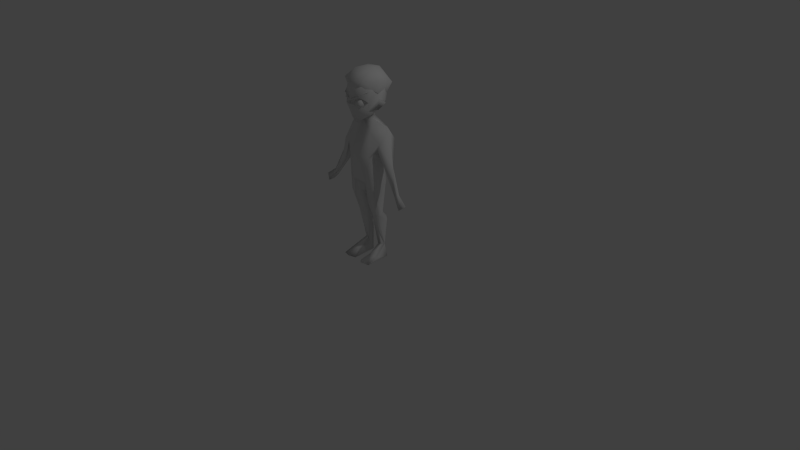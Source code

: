 # Source: Zombie_Decimated.blend  (saved by Blender 2.78.0; exported with 4.5.12 LTS)
import bpy
from mathutils import Matrix  # noqa: F401  (used for matrix-valued properties, if any)

bpy.ops.wm.read_factory_settings(use_empty=True)
scene = bpy.context.scene
scene.name = 'Scene'

# ---- collections
col_collection_1 = bpy.data.collections.new('Collection 1'); scene.collection.children.link(col_collection_1)
col_collection_3 = bpy.data.collections.new('Collection 3'); scene.collection.children.link(col_collection_3)
col_collection_10 = bpy.data.collections.new('Collection 10'); scene.collection.children.link(col_collection_10)

# ---- materials (node trees are filled in below, after node groups)
mat_zombie = bpy.data.materials.new('Zombie')
mat_zombie.alpha_threshold = 0.0
mat_zombie.use_transparent_shadow = False
mat_zombie.roughness = 0.5
mat_zombie.line_color = (0.0, 0.0, 0.0, 1.0)

# ---- material node trees

# ---- world
world_world = bpy.data.worlds.new('World'); scene.world = world_world
world_world.color = (0.05088, 0.05088, 0.05088)
world_world.use_sun_shadow = False
world_world.sun_shadow_jitter_overblur = 0.0
world_world.cycles.sampling_method = 'NONE'
world_world.cycles.sample_map_resolution = 256

# ---- cameras
cam_camera = bpy.data.cameras.new('Camera')
cam_camera.clip_end = 100.0
cam_camera.lens = 35.0
cam_camera.sensor_width = 32.0
cam_camera.sensor_height = 18.0
cam_camera.ortho_scale = 7.314
cam_camera.dof.focus_distance = 0.0
cam_camera.dof.aperture_fstop = 128.0

# ---- lights
light_lamp = bpy.data.lights.new('Lamp', 'POINT')
light_lamp.transmission_factor = 0.0
light_lamp.cutoff_distance = 30.0
light_lamp.energy = 100.0
light_lamp.shadow_buffer_clip_start = 1.001
light_lamp.shadow_soft_size = 0.1
light_lamp.shadow_maximum_resolution = 0.006
light_lamp.use_absolute_resolution = True
light_lamp.cycles.use_multiple_importance_sampling = False

# ---- meshes
me_cube_002 = bpy.data.meshes.new('Cube.002')
me_cube_002.from_pydata([(0.09867, -0.2693, 2.137), (0.09184, -0.2442, 2.163), (0.08251, -0.2099, 2.172), (0.07318, -0.1755, 2.163), (0.1012, -0.2785, 2.101), (0.1284, -0.2612, 2.119), (0.1433, -0.2302, 2.132), (0.142, -0.1937, 2.137), (0.1247, -0.1615, 2.132), (0.1284, -0.2612, 2.083), (0.1433, -0.2302, 2.07), (0.142, -0.1937, 2.066), (0.1247, -0.1615, 2.07), (0.09867, -0.2693, 2.066), (0.09184, -0.2442, 2.04), (0.08251, -0.2099, 2.03), (0.07318, -0.1755, 2.04), (0.06894, -0.2774, 2.083), (0.04035, -0.2582, 2.07), (0.02305, -0.226, 2.066), (0.02169, -0.1895, 2.07), (0.06894, -0.2774, 2.119), (0.04035, -0.2582, 2.132), (0.02305, -0.226, 2.137), (0.02169, -0.1895, 2.132), (0.05692, -0.2921, 2.16), (0.09115, -0.2804, 2.178), (0.1258, -0.2559, 2.194), (0.1681, -0.2085, 2.231), (0.1042, -0.263, 2.22), (0.05324, -0.2885, 2.193), (0.01231, -0.2976, 2.173), (0.06655, -0.2475, 2.168), (0.1008, -0.2358, 2.186), (0.1355, -0.2113, 2.202), (0.1777, -0.1639, 2.239), (0.1138, -0.2184, 2.228), (0.06287, -0.2439, 2.201), (0.02194, -0.2531, 2.181), (0.0225, -0.3012, 2.136), (0.03213, -0.2567, 2.144), (-0.09867, -0.2438, 2.137), (-0.09184, -0.2187, 2.163), (-0.08251, -0.1844, 2.172), (-0.07318, -0.1501, 2.163), (-0.1012, -0.253, 2.101), (-0.1284, -0.2358, 2.119), (-0.1433, -0.2047, 2.132), (-0.142, -0.1682, 2.137), (-0.1247, -0.1361, 2.132), (-0.1284, -0.2358, 2.083), (-0.1433, -0.2047, 2.07), (-0.142, -0.1682, 2.066), (-0.1247, -0.1361, 2.07), (-0.09867, -0.2438, 2.066), (-0.09184, -0.2187, 2.04), (-0.08251, -0.1844, 2.03), (-0.07318, -0.1501, 2.04), (-0.06894, -0.2519, 2.083), (-0.04035, -0.2327, 2.07), (-0.02305, -0.2005, 2.066), (-0.02169, -0.1641, 2.07), (-0.06894, -0.2519, 2.119), (-0.04035, -0.2327, 2.132), (-0.02305, -0.2005, 2.137), (-0.02169, -0.1641, 2.132), (-0.05415, -0.296, 2.16), (-0.08911, -0.2866, 2.178), (-0.1254, -0.2646, 2.194), (-0.1708, -0.2203, 2.231), (-0.1033, -0.2701, 2.22), (-0.05073, -0.2921, 2.193), (-0.009256, -0.2984, 2.173), (-0.06684, -0.2522, 2.168), (-0.1018, -0.2428, 2.186), (-0.1381, -0.2208, 2.202), (-0.1835, -0.1765, 2.239), (-0.116, -0.2263, 2.228), (-0.06342, -0.2483, 2.201), (-0.02195, -0.2546, 2.181), (-0.01918, -0.3027, 2.136), (-0.03187, -0.2589, 2.144), (0.08738, -0.2808, 2.173), (0.1216, -0.2592, 2.172), (0.1517, -0.2261, 2.166), (0.1475, -0.195, 2.067), (0.119, -0.2177, 2.052), (0.07595, -0.243, 2.046), (0.0, -0.2814, 2.075), (0.1269, -0.206, 1.991), (0.0675, -0.2489, 1.973), (0.1659, -0.1779, 2.111), (0.1023, -0.1868, 2.13), (0.07377, -0.1993, 2.071), (0.05306, -0.2133, 2.128), (0.07879, -0.2011, 2.131), (0.1206, -0.1739, 2.127), (0.1202, -0.1733, 2.082), (0.09987, -0.1855, 2.074), (0.04955, -0.2116, 2.075), (0.1268, -0.1675, 2.107), (0.04016, -0.2156, 2.1), (0.1978, -0.05122, 2.072), (0.1866, -0.1511, 2.202), (0.1406, -0.2164, 2.23), (0.09178, -0.2562, 2.233), (0.1776, -0.1161, 2.016), (0.202, -0.02351, 2.073), (0.1778, -0.098, 1.998), (0.1229, -0.1531, 1.918), (0.07568, -0.1987, 1.88), (0.1509, 0.1299, 2.079), (0.2042, -0.06763, 2.352), (0.1578, 0.1591, 2.317), (0.08381, -0.2293, 2.382), (0.2083, 0.0269, 2.331), (0.1907, 0.09895, 2.318), (0.0, 0.2269, 2.312), (0.1573, -0.1646, 2.373), (0.1008, 0.01448, 2.456), (0.09807, -0.03786, 2.458), (0.09546, 0.0476, 2.452), (0.07441, 0.08667, 2.449), (0.08204, -0.08046, 2.46), (0.0552, -0.1224, 2.458), (0.1366, 0.002245, 1.98), (0.1303, -0.04602, 1.945), (0.1134, -0.08389, 1.917), (0.06539, -0.1436, 1.883), (0.1063, 0.06605, 1.997), (0.08934, -0.008076, 1.939), (0.08712, -0.03947, 1.922), (0.07513, -0.06727, 1.905), (0.04421, -0.1029, 1.883), (0.06827, 0.03524, 1.95), (0.1949, -0.1006, 1.724), (0.1898, -0.142, 1.123), (0.1637, -0.05873, 0.6195), (0.1808, -0.05353, 0.5574), (0.08978, 0.1506, 0.5562), (0.1706, -0.01537, 0.3807), (0.1038, 0.1218, 0.3804), (0.02499, 0.04696, 0.9623), (0.1725, 0.02977, 0.6193), (0.04148, 0.04664, 0.6191), (0.03698, 0.07407, 0.5557), (0.2087, 0.0549, 0.557), (0.05964, 0.07706, 0.3802), (0.1844, 0.05891, 0.3807), (0.01065, 0.05999, 1.016), (0.08726, -0.0738, 0.6193), (0.08951, 0.08539, 0.6193), (0.0937, -0.1717, 1.072), (0.08916, -0.08556, 0.5564), (0.09975, -0.03893, 0.3804), (0.03758, 0.02526, 0.8845), (0.1032, -0.171, 0.9292), (0.2252, 0.002567, 0.9659), (0.2087, -0.133, 0.9543), (0.1179, 0.09575, 0.9322), (0.1956, 0.006888, 0.02863), (0.1881, 0.0677, 0.02863), (0.06961, 0.07946, 0.02863), (0.1114, -0.009561, 0.02863), (0.06961, -0.2674, 0.03946), (0.2106, -0.2877, 0.06094), (0.1114, -0.3079, 0.08242), (0.06961, -0.2674, 0.02105), (0.2106, -0.2877, 0.02105), (0.1114, -0.3079, 0.02105), (0.2106, -0.1327, 0.02484), (0.06961, -0.1327, 0.06166), (0.06961, -0.1327, 0.02484), (0.1114, -0.1327, 0.02484), (0.2106, -0.1327, 0.08314), (0.1114, -0.1327, 0.1046), (0.02027, 0.02513, 0.8276), (0.1025, -0.1615, 0.8275), (0.2115, 0.008289, 0.8276), (0.1998, -0.1165, 0.8275), (0.1039, 0.08619, 0.8277), (0.07107, 0.07447, 0.1876), (0.09897, -0.01001, 0.1877), (0.1659, 0.06063, 0.1877), (0.155, 0.006347, 0.1877), (0.1122, 0.107, 0.1877), (0.09914, -0.2335, 1.468), (0.09968, 0.1476, 1.466), (0.1863, -0.1814, 1.468), (0.1952, 0.1486, 1.723), (0.1193, -0.1272, 1.736), (0.1201, 0.1523, 1.733), (0.2119, 0.02469, 1.465), (0.1105, -0.01737, 1.845), (0.08394, -0.06044, 1.87), (0.0961, 0.01545, 1.874), (0.09874, -0.02571, 1.877), (0.1966, 0.0119, 1.318), (0.1732, -0.1715, 1.313), (0.07592, -0.2143, 1.283), (0.08327, 0.1529, 1.286), (0.2156, 0.005248, 1.806), (0.04758, -0.2383, 1.469), (0.03966, 0.155, 1.466), (0.04086, -0.08202, 1.853), (0.03449, -0.2154, 1.285), (0.02979, 0.1599, 1.283), (0.02721, 0.1798, 1.081), (0.03892, -0.1764, 1.084), (0.04336, 0.03303, 0.6661), (0.09114, -0.08482, 0.6662), (0.1703, 0.01833, 0.6662), (0.1634, -0.07067, 0.6663), (0.09242, 0.07256, 0.6662), (0.02654, -0.07751, 0.8275), (0.03919, -0.01547, 0.5564), (0.06525, 0.008912, 0.3803), (0.01538, -0.08705, 1.014), (0.04332, -0.008869, 0.6193), (0.0302, -0.08615, 0.9635), (0.04235, -0.08628, 0.885), (0.06961, 0.02375, 0.02863), (0.08052, 0.02115, 0.1876), (0.04701, -0.02113, 0.6662), (0.1089, 0.08471, 0.02863), (0.06363, 0.06262, 1.868), (0.0545, 0.1527, 1.726), (-0.08738, -0.2808, 2.138), (-0.1216, -0.2592, 2.137), (-0.1517, -0.2261, 2.131), (-0.1475, -0.2159, 2.082), (-0.119, -0.2386, 2.068), (-0.07595, -0.2639, 2.061), (-0.1269, -0.206, 1.991), (-0.0675, -0.2489, 1.973), (-0.1659, -0.1779, 2.111), (0.0, -0.2733, 2.096), (-0.1023, -0.1868, 2.13), (-0.07377, -0.1993, 2.071), (-0.05306, -0.2133, 2.128), (-0.07879, -0.2011, 2.131), (-0.1206, -0.1739, 2.127), (-0.1202, -0.1733, 2.082), (-0.09987, -0.1855, 2.074), (-0.04955, -0.2116, 2.075), (-0.1268, -0.1675, 2.107), (-0.04016, -0.2156, 2.1), (-0.1978, -0.05122, 2.072), (-0.1866, -0.1511, 2.202), (-0.1406, -0.2164, 2.23), (-0.09178, -0.2562, 2.233), (0.0, -0.2652, 1.967), (-0.1776, -0.1161, 2.016), (0.0, -0.2771, 2.234), (-0.202, -0.02351, 2.073), (-0.1778, -0.098, 1.998), (-0.1229, -0.1531, 1.918), (-0.07568, -0.1987, 1.88), (-0.1509, 0.1299, 2.079), (0.0, 0.1951, 2.076), (-0.2042, -0.06763, 2.352), (-0.1578, 0.1591, 2.317), (-0.08381, -0.2293, 2.382), (-0.2083, 0.0269, 2.331), (-0.1907, 0.09895, 2.318), (-0.1573, -0.1646, 2.373), (-1.863e-09, -0.2499, 2.38), (-0.1008, 0.01448, 2.456), (-0.09807, -0.03786, 2.458), (-0.09546, 0.0476, 2.452), (-0.07441, 0.08667, 2.449), (-0.08204, -0.08046, 2.46), (-0.0552, -0.1224, 2.458), (0.0, -0.1436, 2.455), (0.0, 0.09272, 2.458), (-0.1366, 0.002245, 1.98), (-0.1303, -0.04602, 1.945), (-0.1134, -0.08389, 1.917), (-0.06539, -0.1436, 1.883), (-0.1063, 0.06605, 1.997), (0.0, 0.125, 2.006), (0.0, -0.3014, 2.133), (0.0, -0.2296, 1.848), (0.0, -0.08611, 2.47), (0.0, -0.03728, 2.475), (0.0, -0.0005398, 2.474), (0.0, 0.03096, 2.472), (0.0, -0.1747, 1.852), (-0.08934, -0.008076, 1.939), (-0.08712, -0.03947, 1.922), (-0.07513, -0.06727, 1.905), (-0.04421, -0.1029, 1.883), (-0.06827, 0.03524, 1.95), (0.0, 0.07029, 1.955), (0.0, -0.1239, 1.865), (-0.2168, -0.1233, 1.139), (-0.1854, -0.04608, 0.6196), (-0.2066, -0.0342, 0.5579), (-0.1915, -0.0009235, 0.3808), (-0.1283, -0.1662, 1.09), (-0.1146, -0.07259, 0.6193), (-0.1221, -0.07921, 0.5566), (-0.1221, 0.1324, 0.5564), (-0.1247, -0.03438, 0.3805), (-0.1283, 0.1125, 0.3805), (-0.2255, 0.004428, 1.145), (-0.02499, 0.04696, 0.9623), (-0.1815, 0.02288, 0.6194), (-0.04148, 0.04664, 0.6191), (-0.03698, 0.07407, 0.5557), (-0.2218, 0.04428, 0.5571), (-0.05964, 0.07706, 0.3802), (-0.1937, 0.04944, 0.3807), (-0.01065, 0.05999, 1.016), (-0.1134, 0.07919, 0.6193), (-0.2418, -0.1151, 0.9618), (-0.0407, 0.02534, 0.8853), (-0.2404, -0.008338, 0.9703), (-0.1441, -0.1608, 0.9392), (-0.149, 0.08175, 0.9413), (-0.2216, 0.02334, 0.02863), (-0.1405, -0.009561, 0.02863), (-0.2191, 0.05257, 0.02863), (-0.06961, 0.07946, 0.02863), (-0.2515, -0.2674, 0.03946), (-0.06961, -0.2674, 0.03946), (-0.1405, -0.3079, 0.08242), (-0.2515, -0.2674, 0.02105), (-0.06961, -0.2674, 0.02105), (-0.1405, -0.3079, 0.02105), (-0.2515, -0.1327, 0.06166), (-0.2515, -0.1327, 0.02484), (-0.06961, -0.1327, 0.06166), (-0.06961, -0.1327, 0.02484), (-0.1405, -0.1327, 0.02484), (-0.1405, -0.1327, 0.1046), (-0.02027, 0.02513, 0.8276), (-0.2319, -0.09622, 0.8275), (-0.2205, -0.0004831, 0.8275), (-0.135, -0.1491, 0.8275), (-0.136, 0.07581, 0.8277), (-0.07107, 0.07447, 0.1876), (-0.172, 0.02025, 0.1878), (-0.1706, 0.04973, 0.1878), (-0.1185, -0.008783, 0.1877), (-0.1317, 0.1051, 0.1877), (-0.2167, -0.1524, 1.468), (-0.2181, -0.08694, 1.722), (-0.2176, 0.1419, 1.722), (-0.1275, -0.2219, 1.468), (-0.1274, 0.1372, 1.467), (-0.1465, 0.1538, 1.729), (-0.1455, -0.1208, 1.732), (-0.2266, 0.01183, 1.465), (-0.1289, -0.01474, 1.84), (-0.08394, -0.06044, 1.87), (-0.0961, 0.01545, 1.874), (-0.09874, -0.02571, 1.877), (-0.2096, -0.005632, 1.322), (-0.2033, -0.1459, 1.322), (-0.1095, -0.2057, 1.293), (-0.1148, 0.1368, 1.295), (-0.2262, 0.007638, 1.802), (-0.04758, -0.2383, 1.469), (-0.03966, 0.155, 1.466), (-0.04086, -0.08202, 1.853), (-0.03449, -0.2154, 1.285), (-0.02979, 0.1599, 1.283), (-0.2952, 0.1399, 1.621), (-0.2703, -0.104, 1.53), (-0.02721, 0.1798, 1.081), (-0.03892, -0.1764, 1.084), (-0.04336, 0.03303, 0.6661), (-0.1775, 0.01189, 0.6662), (-0.1162, -0.08521, 0.6662), (-0.1155, 0.06625, 0.6662), (-0.1854, -0.05576, 0.6664), (-0.02654, -0.07751, 0.8275), (-0.03919, -0.01547, 0.5564), (-0.06525, 0.008912, 0.3803), (-0.01538, -0.08705, 1.014), (-0.04332, -0.008869, 0.6193), (-0.0302, -0.08615, 0.9635), (-0.04548, -0.0862, 0.8858), (-0.06961, 0.02375, 0.02863), (-0.08052, 0.02115, 0.1876), (-0.04701, -0.02113, 0.6662), (-0.133, 0.08377, 0.02863), (0.0, 0.1556, 1.723), (0.0, -0.1541, 1.711), (0.0, 0.08276, 1.864), (-0.06363, 0.06262, 1.868), (-0.0545, 0.1527, 1.726), (0.0, -0.09537, 1.844), (-7.5e-09, -0.1763, 1.078), (-7.092e-09, 0.06491, 1.026), (-7.767e-11, -0.2391, 1.47), (-7.767e-11, 0.1527, 1.466), (-4.157e-09, 0.1595, 1.283), (-4.157e-09, -0.2157, 1.284), (-7.907e-09, 0.1804, 1.082), (-7.092e-09, -0.08354, 1.024), (0.05217, -0.1481, 1.719), (-0.05217, -0.1481, 1.719), (0.2169, 0.02487, 1.137), (0.1104, 0.1716, 1.074), (-0.1513, 0.1564, 1.093), (0.1543, 0.1445, 2.198), (0.1967, -0.007019, 2.132), (-0.1967, -0.007019, 2.132), (-9.313e-10, -0.2635, 2.307), (0.149, -0.1905, 2.301), (-0.149, -0.1905, 2.301), (-0.1954, -0.1094, 2.277), (0.1954, -0.1094, 2.277), (0.0878, -0.2427, 2.307), (-0.0878, -0.2427, 2.307), (-0.1543, 0.1445, 2.198), (0.2013, -0.0432, 2.139), (-0.2013, -0.0432, 2.139), (0.0, 0.211, 2.194), (0.1626, -0.09109, 1.96), (0.167, -0.153, 2.02), (-0.1626, -0.09109, 1.96), (-0.167, -0.153, 2.02), (0.2, -0.09284, 2.113), (-0.2, -0.09284, 2.113), (0.203, 0.03398, 2.085), (-0.203, 0.03398, 2.085), (0.1969, 0.06647, 2.202), (-0.1969, 0.06647, 2.202), (-0.2041, -0.03297, 2.222), (0.2041, -0.03297, 2.222), (0.2531, 0.02535, 2.072), (0.2206, 0.05307, 2.073), (-0.2531, 0.02535, 2.072), (-0.2206, 0.05307, 2.073), (0.1942, -0.03054, 1.998), (0.2272, -0.04867, 2.016), (-0.1942, -0.03054, 1.998), (-0.2272, -0.04867, 2.016), (0.2068, 0.04966, 2.1), (-0.2068, 0.04966, 2.1), (-0.248, 0.01348, 2.107), (0.248, 0.01348, 2.107), (0.3451, -0.07135, 1.299), (0.3603, -0.08979, 1.208), (0.3071, -0.08907, 1.374), (0.3756, -0.08153, 1.318), (0.3726, 0.01553, 1.319), (0.4121, 0.01506, 1.25), (0.4102, -0.1035, 1.249), (0.3546, 0.03962, 1.388), (0.3547, -0.09764, 1.39), (0.3395, -0.01028, 1.298), (0.4167, -0.03546, 1.343), (0.4818, -0.0578, 1.296), (0.3487, -0.01296, 1.208), (0.4169, -0.03268, 1.408), (0.306, -4.843e-07, 1.373), (0.4729, -0.0263, 1.142), (0.443, -0.09152, 1.115), (0.4391, -0.03742, 1.113), (0.5164, -0.06813, 1.174), (0.51, -0.07115, 1.015), (0.5288, -0.09972, 1.036), (0.2337, 0.0496, 1.517), (0.2689, 0.1399, 1.621), (0.244, -0.104, 1.53), (0.2804, 0.03142, 1.767), (0.256, 0.04187, 1.476), (0.3229, 0.1242, 1.528), (0.2617, -0.1116, 1.481), (0.3607, 0.006005, 1.614), (0.3486, -0.008007, 1.261), (0.3874, 0.01723, 1.288), (0.3555, -0.0741, 1.262), (0.4357, -0.04262, 1.319), (0.312, -0.1087, 1.537), (0.4702, -0.09523, 1.142), (0.2648, -0.09732, 1.621), (0.3892, -0.0852, 1.287), (0.5134, -0.1026, 1.015), (0.5294, -0.05766, 1.036), (0.5556, -0.07964, 1.058), (0.5405, -0.09903, 1.021), (0.5251, -0.1019, 0.9988), (0.5411, -0.05697, 1.021), (0.5217, -0.07046, 0.9988), (0.5673, -0.07895, 1.042), (0.5314, -0.05769, 0.9573), (0.5654, -0.1093, 0.9968), (0.5376, -0.1144, 0.9573), (0.5665, -0.03333, 0.9967), (0.6137, -0.07301, 1.035), (0.6245, -0.08379, 0.867), (0.6585, -0.1354, 0.9065), (0.6307, -0.1405, 0.867), (0.6596, -0.05944, 0.9064), (0.7068, -0.09912, 0.9447), (-0.3714, -0.07135, 1.299), (-0.3866, -0.08979, 1.208), (-0.3334, -0.08907, 1.374), (-0.4019, -0.08153, 1.318), (-0.3988, 0.01553, 1.319), (-0.4383, 0.01506, 1.25), (-0.4365, -0.1035, 1.249), (-0.3809, 0.03962, 1.388), (-0.381, -0.09764, 1.39), (-0.3658, -0.01028, 1.298), (-0.443, -0.03546, 1.343), (-0.5081, -0.0578, 1.296), (-0.375, -0.01296, 1.208), (-0.4432, -0.03268, 1.408), (-0.3323, -4.843e-07, 1.373), (-0.4992, -0.0263, 1.142), (-0.4693, -0.09152, 1.115), (-0.4654, -0.03742, 1.113), (-0.5427, -0.06813, 1.174), (-0.5363, -0.07115, 1.015), (-0.5551, -0.09972, 1.036), (-0.26, 0.0496, 1.517), (-0.3067, 0.03142, 1.767), (-0.2823, 0.04187, 1.476), (-0.3492, 0.1242, 1.528), (-0.288, -0.1116, 1.481), (-0.387, 0.006005, 1.614), (-0.3749, -0.008007, 1.261), (-0.4136, 0.01723, 1.288), (-0.3818, -0.0741, 1.262), (-0.462, -0.04262, 1.319), (-0.3383, -0.1087, 1.537), (-0.4965, -0.09523, 1.142), (-0.291, -0.09732, 1.621), (-0.4155, -0.0852, 1.287), (-0.5397, -0.1026, 1.015), (-0.5557, -0.05766, 1.036), (-0.5819, -0.07964, 1.058), (-0.5668, -0.09903, 1.021), (-0.5514, -0.1019, 0.9988), (-0.5674, -0.05697, 1.021), (-0.548, -0.07046, 0.9988), (-0.5936, -0.07895, 1.042), (-0.5577, -0.05769, 0.9573), (-0.5917, -0.1093, 0.9968), (-0.5639, -0.1144, 0.9573), (-0.5928, -0.03333, 0.9967), (-0.64, -0.07301, 1.035), (-0.6508, -0.08379, 0.867), (-0.6848, -0.1354, 0.9065), (-0.657, -0.1405, 0.867), (-0.6859, -0.05944, 0.9064), (-0.7331, -0.09912, 0.9447), (0.2433, -0.07515, 2.347), (0.188, 0.195, 2.305), (0.09986, -0.2677, 2.382), (0.2482, 0.03747, 2.322), (0.2272, 0.1233, 2.306), (3.754e-10, 0.2758, 2.299), (0.1875, -0.1906, 2.372), (0.1201, 0.02267, 2.47), (0.1168, -0.03968, 2.473), (0.1137, 0.06214, 2.466), (0.08866, 0.1087, 2.462), (0.09775, -0.09044, 2.475), (0.06577, -0.1404, 2.472), (-0.2433, -0.07515, 2.347), (-0.188, 0.195, 2.305), (-0.09986, -0.2677, 2.382), (-0.2482, 0.03747, 2.322), (-0.2272, 0.1233, 2.306), (-0.1875, -0.1906, 2.372), (-1.844e-09, -0.2924, 2.38), (-0.1201, 0.02267, 2.47), (-0.1168, -0.03968, 2.473), (-0.1137, 0.06214, 2.466), (-0.08866, 0.1087, 2.462), (-0.09775, -0.09044, 2.475), (-0.06577, -0.1404, 2.472), (3.754e-10, -0.1657, 2.47), (3.754e-10, 0.1159, 2.473), (3.754e-10, -0.09718, 2.488), (3.754e-10, -0.03899, 2.493), (3.754e-10, 0.004782, 2.493), (3.754e-10, 0.04232, 2.49), (0.1517, 0.1358, 2.174), (-4.192e-10, -0.2652, 2.282), (0.1464, -0.1934, 2.276), (-0.1464, -0.1934, 2.276), (-0.1921, -0.1137, 2.252), (0.1921, -0.1137, 2.252), (0.08629, -0.2448, 2.282), (-0.08629, -0.2448, 2.282), (-0.1517, 0.1358, 2.174), (4.961e-10, 0.2012, 2.17), (0.1935, 0.0591, 2.178), (-0.1935, 0.0591, 2.178), (-0.2006, -0.03863, 2.198), (0.2006, -0.03863, 2.198)], [], [(3, 2, 7, 8), (1, 0, 5, 6), (2, 1, 6, 7), (5, 4, 13, 9), (7, 6, 10, 11), (13, 4, 21, 17), (8, 7, 11, 12), (6, 5, 9, 10), (11, 10, 14, 15), (12, 11, 15, 16), (10, 9, 13, 14), (15, 14, 18, 19), (4, 5, 0, 21), (16, 15, 19, 20), (14, 13, 17, 18), (19, 18, 22, 23), (20, 19, 23, 24), (18, 17, 21, 22), (24, 23, 2, 3), (22, 21, 0, 1), (23, 22, 1, 2), (39, 25, 30, 31), (25, 26, 29, 30), (26, 27, 28, 29), (29, 36, 37, 30), (30, 37, 38, 31), (27, 34, 35, 28), (25, 32, 33, 26), (26, 33, 34, 27), (39, 40, 32, 25), (28, 35, 36, 29), (39, 31, 38, 40), (44, 49, 48, 43), (42, 47, 46, 41), (43, 48, 47, 42), (46, 50, 54, 45), (48, 52, 51, 47), (54, 58, 62, 45), (49, 53, 52, 48), (47, 51, 50, 46), (52, 56, 55, 51), (53, 57, 56, 52), (51, 55, 54, 50), (56, 60, 59, 55), (45, 62, 41, 46), (57, 61, 60, 56), (55, 59, 58, 54), (60, 64, 63, 59), (61, 65, 64, 60), (59, 63, 62, 58), (65, 44, 43, 64), (63, 42, 41, 62), (64, 43, 42, 63), (80, 72, 71, 66), (66, 71, 70, 67), (67, 70, 69, 68), (70, 71, 78, 77), (71, 72, 79, 78), (68, 69, 76, 75), (66, 67, 74, 73), (67, 68, 75, 74), (80, 66, 73, 81), (69, 70, 77, 76), (80, 81, 79, 72), (281, 82, 105, 253), (82, 83, 104, 105), (83, 84, 103, 104), (91, 85, 422, 425), (85, 86, 89, 422), (86, 87, 90, 89), (84, 91, 425, 103), (88, 87, 93, 99), (85, 91, 100, 97), (82, 281, 94, 95), (91, 84, 96, 100), (281, 236, 101, 94), (86, 85, 97, 98), (83, 82, 95, 92), (87, 86, 98, 93), (84, 83, 92, 96), (236, 88, 99, 101), (282, 110, 90, 251), (110, 109, 89, 90), (109, 421, 422, 89), (419, 409, 442, 443), (414, 432, 115, 112), (429, 116, 115, 432), (429, 407, 113, 116), (407, 420, 117, 113), (414, 411, 104, 103), (411, 415, 105, 104), (415, 410, 253, 105), (113, 117, 274, 122), (115, 116, 121, 119), (266, 114, 124, 273), (116, 113, 122, 121), (118, 112, 120, 123), (112, 115, 119, 120), (114, 118, 123, 124), (274, 286, 121, 122), (286, 285, 119, 121), (285, 284, 120, 119), (284, 283, 123, 120), (283, 273, 124, 123), (109, 110, 128, 127), (111, 427, 125, 129), (427, 421, 126, 125), (110, 282, 287, 128), (421, 109, 127, 126), (259, 111, 129, 280), (128, 287, 294, 133), (129, 125, 130, 134), (125, 126, 131, 130), (280, 129, 134, 293), (126, 127, 132, 131), (127, 128, 133, 132), (404, 197, 198, 136), (211, 212, 137, 143), (157, 158, 179, 178), (143, 137, 138, 146), (146, 138, 140, 148), (209, 213, 151, 144), (155, 159, 180, 176), (144, 151, 139, 145), (145, 139, 141, 147), (223, 209, 144, 218), (220, 155, 176, 214), (218, 144, 145, 215), (215, 145, 147, 216), (182, 184, 140, 154), (154, 140, 138, 153), (153, 138, 137, 150), (210, 212, 179, 177), (156, 158, 136, 152), (183, 185, 141, 148), (148, 141, 139, 146), (146, 139, 151, 143), (211, 213, 180, 178), (157, 159, 405, 404), (199, 152, 136, 198), (197, 404, 405, 200), (217, 149, 142, 219), (404, 136, 158, 157), (142, 405, 159, 155), (219, 142, 155, 220), (177, 179, 158, 156), (178, 180, 159, 157), (185, 183, 161, 224), (173, 170, 168, 169), (222, 181, 162, 221), (171, 172, 167, 164), (181, 185, 224, 162), (170, 174, 165, 168), (183, 184, 160, 161), (165, 166, 169, 168), (166, 164, 167, 169), (172, 173, 169, 167), (174, 175, 166, 165), (175, 171, 164, 166), (163, 160, 170, 173), (160, 184, 174, 170), (184, 182, 175, 174), (148, 140, 184, 183), (147, 141, 185, 181), (216, 147, 181, 222), (197, 192, 188, 198), (201, 189, 191, 193), (198, 188, 186, 199), (135, 201, 193, 190), (402, 190, 194, 204), (193, 191, 195, 196), (190, 193, 196, 194), (192, 197, 200, 187), (187, 200, 206, 203), (191, 226, 225, 195), (199, 186, 202, 205), (188, 192, 466, 468), (189, 201, 469, 467), (201, 135, 480, 469), (135, 188, 468, 480), (405, 207, 206, 200), (152, 199, 205, 208), (405, 142, 149, 207), (178, 179, 212, 211), (176, 180, 213, 209), (214, 176, 209, 223), (150, 137, 212, 210), (143, 151, 213, 211), (210, 223, 218, 150), (156, 220, 214, 177), (150, 218, 215, 153), (153, 215, 216, 154), (152, 219, 220, 156), (222, 221, 172, 171), (221, 163, 173, 172), (182, 222, 171, 175), (154, 216, 222, 182), (152, 208, 217, 219), (177, 214, 223, 210), (161, 160, 163, 224), (224, 163, 221, 162), (401, 217, 208, 394), (395, 400, 207, 149), (399, 394, 208, 205), (398, 206, 207, 400), (389, 402, 204, 393), (149, 217, 401, 395), (203, 206, 398, 397), (226, 388, 390, 225), (205, 202, 396, 399), (294, 393, 204, 133), (133, 204, 194, 132), (132, 194, 196, 131), (131, 196, 195, 130), (130, 195, 225, 134), (134, 225, 390, 293), (281, 253, 250, 227), (227, 250, 249, 228), (228, 249, 248, 229), (235, 426, 424, 230), (230, 424, 233, 231), (231, 233, 234, 232), (229, 248, 426, 235), (88, 244, 238, 232), (230, 242, 245, 235), (227, 240, 239, 281), (235, 245, 241, 229), (281, 239, 246, 236), (231, 243, 242, 230), (228, 237, 240, 227), (232, 238, 243, 231), (229, 241, 237, 228), (236, 246, 244, 88), (282, 251, 234, 257), (257, 234, 233, 256), (256, 233, 424, 423), (255, 252, 440, 439), (413, 260, 263, 431), (430, 431, 263, 264), (430, 264, 261, 417), (417, 261, 117, 420), (413, 248, 249, 412), (412, 249, 250, 416), (416, 250, 253, 410), (261, 270, 274, 117), (263, 267, 269, 264), (266, 273, 272, 262), (264, 269, 270, 261), (265, 271, 268, 260), (260, 268, 267, 263), (262, 272, 271, 265), (274, 270, 269, 286), (286, 269, 267, 285), (285, 267, 268, 284), (284, 268, 271, 283), (283, 271, 272, 273), (256, 277, 278, 257), (258, 279, 275, 428), (428, 275, 276, 423), (257, 278, 287, 282), (423, 276, 277, 256), (259, 280, 279, 258), (278, 291, 294, 287), (279, 292, 288, 275), (275, 288, 289, 276), (280, 293, 292, 279), (276, 289, 290, 277), (277, 290, 291, 278), (305, 295, 359, 358), (375, 314, 307, 373), (373, 307, 296, 376), (319, 340, 338, 317), (317, 338, 337, 315), (314, 302, 310, 307), (307, 310, 297, 296), (302, 304, 312, 310), (310, 312, 298, 297), (358, 361, 406, 305), (295, 299, 360, 359), (376, 296, 300, 374), (372, 308, 314, 375), (315, 337, 339, 318), (316, 336, 340, 319), (296, 297, 301, 300), (308, 309, 302, 314), (297, 298, 303, 301), (309, 311, 304, 302), (386, 381, 308, 372), (383, 377, 336, 316), (381, 378, 309, 308), (378, 379, 311, 309), (380, 382, 306, 313), (406, 319, 317, 305), (305, 317, 315, 295), (295, 315, 318, 299), (306, 316, 319, 406), (382, 383, 316, 306), (385, 384, 323, 341), (332, 325, 328, 333), (341, 323, 387, 345), (331, 327, 324, 330), (345, 387, 322, 343), (343, 322, 320, 342), (326, 329, 328, 325), (324, 327, 329, 326), (333, 328, 329, 334), (334, 329, 327, 331), (335, 326, 325, 332), (330, 324, 326, 335), (320, 331, 330, 342), (321, 334, 331, 320), (342, 330, 335, 344), (304, 345, 343, 312), (312, 343, 342, 298), (298, 342, 344, 303), (311, 341, 345, 304), (379, 385, 341, 311), (358, 359, 346, 353), (362, 354, 351, 348), (359, 360, 349, 346), (347, 352, 354, 362), (403, 365, 355, 352), (354, 357, 356, 351), (352, 355, 357, 354), (353, 350, 361, 358), (350, 364, 367, 361), (351, 356, 391, 392), (360, 366, 363, 349), (346, 369, 521, 353), (348, 368, 522, 362), (362, 522, 533, 347), (347, 533, 369, 346), (406, 361, 367, 370), (299, 371, 366, 360), (406, 370, 313, 306), (340, 375, 373, 338), (338, 373, 376, 337), (337, 376, 374, 339), (336, 372, 375, 340), (377, 386, 372, 336), (374, 300, 381, 386), (318, 339, 377, 383), (300, 301, 378, 381), (301, 303, 379, 378), (299, 318, 383, 382), (385, 332, 333, 384), (384, 333, 334, 321), (344, 335, 332, 385), (303, 344, 385, 379), (299, 382, 380, 371), (339, 374, 386, 377), (322, 387, 321, 320), (387, 323, 384, 321), (401, 394, 371, 380), (395, 313, 370, 400), (399, 366, 371, 394), (398, 400, 370, 367), (389, 393, 365, 403), (313, 395, 401, 380), (364, 397, 398, 367), (392, 391, 390, 388), (366, 399, 396, 363), (294, 291, 365, 393), (291, 290, 355, 365), (290, 289, 357, 355), (289, 288, 356, 357), (288, 292, 391, 356), (292, 293, 390, 391), (364, 392, 388, 397), (396, 389, 403, 363), (353, 521, 368, 348), (349, 352, 347, 346), (350, 351, 392, 364), (353, 348, 351, 350), (363, 403, 352, 349), (203, 397, 388, 226), (396, 202, 402, 389), (192, 189, 467, 466), (187, 203, 226, 191), (186, 188, 135, 190), (192, 187, 191, 189), (202, 186, 190, 402), (88, 232, 234, 251), (88, 251, 90, 87), (262, 416, 410, 266), (265, 412, 416, 262), (260, 413, 412, 265), (258, 417, 420, 259), (428, 430, 417, 258), (408, 418, 444, 441), (248, 413, 431, 426), (114, 266, 410, 415), (118, 114, 415, 411), (112, 118, 411, 414), (111, 259, 420, 407), (427, 111, 407, 429), (108, 107, 434, 437), (103, 425, 432, 414), (108, 106, 422, 421), (252, 255, 423, 424), (106, 102, 425, 422), (247, 252, 424, 426), (107, 108, 421, 427), (255, 254, 428, 423), (408, 107, 427, 429), (254, 409, 430, 428), (409, 419, 431, 430), (102, 418, 432, 425), (419, 247, 426, 431), (418, 408, 429, 432), (437, 434, 433, 438), (439, 440, 435, 436), (436, 435, 443, 442), (434, 441, 444, 433), (254, 255, 439, 436), (102, 106, 438, 433), (418, 102, 433, 444), (107, 408, 441, 434), (252, 247, 435, 440), (247, 419, 443, 435), (106, 108, 437, 438), (409, 254, 436, 442), (480, 468, 472, 478), (469, 480, 478, 473), (453, 447, 445, 448), (458, 453, 448, 455), (481, 476, 446, 451), (477, 481, 451, 456), (478, 472, 447, 453), (473, 478, 453, 458), (467, 469, 473, 471), (468, 466, 470, 472), (452, 458, 455, 449), (447, 459, 454, 445), (475, 477, 456, 450), (476, 474, 457, 446), (471, 473, 458, 452), (472, 470, 459, 447), (461, 462, 464, 482), (451, 446, 461, 479), (456, 451, 479, 463), (450, 456, 463, 460), (446, 457, 462, 461), (479, 461, 482, 465), (463, 479, 465, 484), (460, 463, 484, 483), (448, 445, 476, 481), (455, 448, 481, 477), (449, 455, 477, 475), (445, 454, 474, 476), (454, 449, 475, 474), (462, 460, 483, 464), (457, 450, 460, 462), (470, 471, 452, 459), (474, 475, 450, 457), (459, 452, 449, 454), (466, 467, 471, 470), (465, 482, 486, 485), (482, 464, 488, 486), (464, 483, 487, 488), (484, 465, 485, 489), (483, 484, 489, 487), (487, 489, 494, 493), (492, 490, 495, 497), (485, 486, 492, 491), (486, 488, 490, 492), (488, 487, 493, 490), (489, 485, 491, 494), (499, 496, 497, 495, 498), (490, 493, 498, 495), (494, 491, 496, 499), (493, 494, 499, 498), (491, 492, 497, 496), (533, 531, 525, 369), (522, 526, 531, 533), (508, 503, 500, 502), (513, 510, 503, 508), (534, 506, 501, 529), (530, 511, 506, 534), (531, 508, 502, 525), (526, 513, 508, 531), (368, 524, 526, 522), (369, 525, 523, 521), (507, 504, 510, 513), (502, 500, 509, 514), (528, 505, 511, 530), (529, 501, 512, 527), (524, 507, 513, 526), (525, 502, 514, 523), (516, 535, 519, 517), (506, 532, 516, 501), (511, 518, 532, 506), (505, 515, 518, 511), (501, 516, 517, 512), (532, 520, 535, 516), (518, 537, 520, 532), (515, 536, 537, 518), (503, 534, 529, 500), (510, 530, 534, 503), (504, 528, 530, 510), (500, 529, 527, 509), (509, 527, 528, 504), (517, 519, 536, 515), (512, 517, 515, 505), (523, 514, 507, 524), (527, 512, 505, 528), (514, 509, 504, 507), (521, 523, 524, 368), (520, 538, 539, 535), (535, 539, 541, 519), (519, 541, 540, 536), (537, 542, 538, 520), (536, 540, 542, 537), (540, 546, 547, 542), (545, 550, 548, 543), (538, 544, 545, 539), (539, 545, 543, 541), (541, 543, 546, 540), (542, 547, 544, 538), (552, 551, 548, 550, 549), (543, 548, 551, 546), (547, 552, 549, 544), (546, 551, 552, 547), (544, 549, 550, 545), (590, 598, 556, 553), (595, 557, 556, 598), (595, 585, 554, 557), (585, 594, 558, 554), (554, 558, 580, 563), (556, 557, 562, 560), (572, 555, 565, 579), (557, 554, 563, 562), (559, 553, 561, 564), (553, 556, 560, 561), (555, 559, 564, 565), (580, 584, 562, 563), (584, 583, 560, 562), (583, 582, 561, 560), (582, 581, 564, 561), (581, 579, 565, 564), (589, 566, 569, 597), (596, 597, 569, 570), (596, 570, 567, 593), (593, 567, 558, 594), (567, 576, 580, 558), (569, 573, 575, 570), (572, 579, 578, 568), (570, 575, 576, 567), (571, 577, 574, 566), (566, 574, 573, 569), (568, 578, 577, 571), (580, 576, 575, 584), (584, 575, 573, 583), (583, 573, 574, 582), (582, 574, 577, 581), (581, 577, 578, 579), (568, 592, 586, 572), (571, 588, 592, 568), (566, 589, 588, 571), (555, 572, 586, 591), (559, 555, 591, 587), (553, 559, 587, 590)])
me_cube_002.polygons.foreach_set('use_smooth', [True] * 562)
_uv = me_cube_002.uv_layers.new(name='UVMap')
_uv.uv.foreach_set('vector', [0.4263, 0.6565, 0.4186, 0.6428, 0.4259, 0.6294, 0.4426, 0.6296, 0.4151, 0.6365, 0.4126, 0.633, 0.4142, 0.6298, 0.4186, 0.6293, 0.4186, 0.6428, 0.4151, 0.6365, 0.4186, 0.6293, 0.4259, 0.6294, 0.4142, 0.6298, 0.4105, 0.6302, 0.4084, 0.6274, 0.4119, 0.6269, 0.4259, 0.6294, 0.4186, 0.6293, 0.4139, 0.6232, 0.4173, 0.6161, 0.4084, 0.6274, 0.4105, 0.6302, 0.4091, 0.6336, 0.4067, 0.6307, 0.4426, 0.6296, 0.4259, 0.6294, 0.4173, 0.6161, 0.426, 0.6004, 0.4186, 0.6293, 0.4142, 0.6298, 0.4119, 0.6269, 0.4139, 0.6232, 0.4173, 0.6161, 0.4139, 0.6232, 0.4057, 0.6236, 0.4016, 0.6176, 0.426, 0.6004, 0.4173, 0.6161, 0.4016, 0.6176, 0.3896, 0.6004, 0.4139, 0.6232, 0.4119, 0.6269, 0.4084, 0.6274, 0.4057, 0.6236, 0.4016, 0.6176, 0.4057, 0.6236, 0.4023, 0.6312, 0.3951, 0.6313, 0.4105, 0.6302, 0.4142, 0.6298, 0.4126, 0.633, 0.4091, 0.6336, 0.3896, 0.6004, 0.4016, 0.6176, 0.3951, 0.6313, 0.3818, 0.6327, 0.4057, 0.6236, 0.4084, 0.6274, 0.4067, 0.6307, 0.4023, 0.6312, 0.3951, 0.6313, 0.4023, 0.6312, 0.4072, 0.6375, 0.4037, 0.6436, 0.3818, 0.6327, 0.3951, 0.6313, 0.4037, 0.6436, 0.3965, 0.6564, 0.4023, 0.6312, 0.4067, 0.6307, 0.4091, 0.6336, 0.4072, 0.6375, 0.3965, 0.6564, 0.4037, 0.6436, 0.4186, 0.6428, 0.4263, 0.6565, 0.4072, 0.6375, 0.4091, 0.6336, 0.4126, 0.633, 0.4151, 0.6365, 0.4037, 0.6436, 0.4072, 0.6375, 0.4151, 0.6365, 0.4186, 0.6428, 0.328, 0.6398, 0.3316, 0.6385, 0.3328, 0.6437, 0.328, 0.6411, 0.3316, 0.6385, 0.3393, 0.6382, 0.3461, 0.6472, 0.3328, 0.6437, 0.3393, 0.6382, 0.3503, 0.6389, 0.3669, 0.6469, 0.3461, 0.6472, 0.3461, 0.6472, 0.3556, 0.6561, 0.3351, 0.6561, 0.3328, 0.6437, 0.3328, 0.6437, 0.3351, 0.6561, 0.3202, 0.6487, 0.328, 0.6411, 0.3503, 0.6389, 0.3635, 0.6357, 0.3789, 0.6503, 0.3669, 0.6469, 0.3316, 0.6385, 0.3344, 0.6259, 0.3494, 0.6287, 0.3393, 0.6382, 0.3393, 0.6382, 0.3494, 0.6287, 0.3635, 0.6357, 0.3503, 0.6389, 0.328, 0.6398, 0.3182, 0.6332, 0.3344, 0.6259, 0.3316, 0.6385, 0.3669, 0.6469, 0.3789, 0.6503, 0.3556, 0.6561, 0.3461, 0.6472, 0.328, 0.6398, 0.328, 0.6411, 0.3202, 0.6487, 0.3182, 0.6332, 0.3661, 0.6255, 0.3347, 0.6255, 0.3432, 0.6111, 0.3584, 0.6119, 0.3549, 0.6056, 0.347, 0.6048, 0.3496, 0.6013, 0.3532, 0.6016, 0.3584, 0.6119, 0.3432, 0.6111, 0.347, 0.6048, 0.3549, 0.6056, 0.3496, 0.6013, 0.3484, 0.5978, 0.3507, 0.5949, 0.3519, 0.5984, 0.3432, 0.6111, 0.3363, 0.5969, 0.3441, 0.5976, 0.347, 0.6048, 0.3507, 0.5949, 0.3543, 0.5956, 0.3555, 0.599, 0.3519, 0.5984, 0.3347, 0.6255, 0.3182, 0.5963, 0.3363, 0.5969, 0.3432, 0.6111, 0.347, 0.6048, 0.3441, 0.5976, 0.3484, 0.5978, 0.3496, 0.6013, 0.3363, 0.5969, 0.3456, 0.5842, 0.3485, 0.5908, 0.3441, 0.5976, 0.3182, 0.5963, 0.3371, 0.5648, 0.3456, 0.5842, 0.3363, 0.5969, 0.3441, 0.5976, 0.3485, 0.5908, 0.3507, 0.5949, 0.3484, 0.5978, 0.3456, 0.5842, 0.3607, 0.5858, 0.3568, 0.592, 0.3485, 0.5908, 0.3519, 0.5984, 0.3555, 0.599, 0.3532, 0.6016, 0.3496, 0.6013, 0.3371, 0.5648, 0.3688, 0.5752, 0.3607, 0.5858, 0.3456, 0.5842, 0.3485, 0.5908, 0.3568, 0.592, 0.3543, 0.5956, 0.3507, 0.5949, 0.3607, 0.5858, 0.3668, 0.5995, 0.3598, 0.5994, 0.3568, 0.592, 0.3688, 0.5752, 0.3815, 0.6, 0.3668, 0.5995, 0.3607, 0.5858, 0.3568, 0.592, 0.3598, 0.5994, 0.3555, 0.599, 0.3543, 0.5956, 0.3815, 0.6, 0.3661, 0.6255, 0.3584, 0.6119, 0.3668, 0.5995, 0.3598, 0.5994, 0.3549, 0.6056, 0.3532, 0.6016, 0.3555, 0.599, 0.3668, 0.5995, 0.3584, 0.6119, 0.3549, 0.6056, 0.3598, 0.5994, 0.4624, 0.612, 0.4636, 0.6126, 0.4639, 0.6181, 0.4597, 0.6147, 0.4597, 0.6147, 0.4639, 0.6181, 0.461, 0.6316, 0.456, 0.6214, 0.456, 0.6214, 0.461, 0.6316, 0.4516, 0.65, 0.4518, 0.6317, 0.461, 0.6316, 0.4639, 0.6181, 0.4739, 0.6257, 0.4649, 0.644, 0.4639, 0.6181, 0.4636, 0.6126, 0.4739, 0.609, 0.4739, 0.6257, 0.4518, 0.6317, 0.4516, 0.65, 0.4493, 0.6623, 0.443, 0.642, 0.4597, 0.6147, 0.456, 0.6214, 0.443, 0.6263, 0.4471, 0.6116, 0.456, 0.6214, 0.4518, 0.6317, 0.443, 0.642, 0.443, 0.6263, 0.4624, 0.612, 0.4597, 0.6147, 0.4471, 0.6116, 0.4609, 0.6004, 0.4516, 0.65, 0.461, 0.6316, 0.4649, 0.644, 0.4493, 0.6623, 0.4624, 0.612, 0.4609, 0.6004, 0.4739, 0.609, 0.4636, 0.6126, 0.1094, 0.6471, 0.1303, 0.6575, 0.1348, 0.672, 0.1107, 0.6739, 0.1303, 0.6575, 0.1391, 0.6568, 0.1511, 0.6698, 0.1348, 0.672, 0.1391, 0.6568, 0.1488, 0.6536, 0.171, 0.6596, 0.1511, 0.6698, 0.1578, 0.6361, 0.1515, 0.6231, 0.1631, 0.61, 0.183, 0.6336, 0.1515, 0.6231, 0.1424, 0.6187, 0.1455, 0.6035, 0.1631, 0.61, 0.1424, 0.6187, 0.1301, 0.6176, 0.127, 0.5999, 0.1455, 0.6035, 0.1488, 0.6536, 0.1578, 0.6361, 0.183, 0.6336, 0.171, 0.6596, 0.109, 0.628, 0.1301, 0.6176, 0.1353, 0.6277, 0.1298, 0.6289, 0.1515, 0.6231, 0.1578, 0.6361, 0.1479, 0.6344, 0.1458, 0.6299, 0.1303, 0.6575, 0.1094, 0.6471, 0.1307, 0.6392, 0.1365, 0.6397, 0.1578, 0.6361, 0.1488, 0.6536, 0.1465, 0.6383, 0.1479, 0.6344, 0.1094, 0.6471, 0.1092, 0.6342, 0.128, 0.6341, 0.1307, 0.6392, 0.1424, 0.6187, 0.1515, 0.6231, 0.1458, 0.6299, 0.1412, 0.6281, 0.1391, 0.6568, 0.1303, 0.6575, 0.1365, 0.6397, 0.1421, 0.6393, 0.1301, 0.6176, 0.1424, 0.6187, 0.1412, 0.6281, 0.1353, 0.6277, 0.1488, 0.6536, 0.1391, 0.6568, 0.1421, 0.6393, 0.1465, 0.6383, 0.1092, 0.6342, 0.109, 0.628, 0.1298, 0.6289, 0.128, 0.6341, 0.1094, 0.5648, 0.1339, 0.5721, 0.127, 0.5999, 0.1095, 0.5987, 0.1339, 0.5721, 0.1543, 0.5808, 0.1455, 0.6035, 0.127, 0.5999, 0.1543, 0.5808, 0.1767, 0.5905, 0.1631, 0.61, 0.1455, 0.6035, 0.02261, 0.6401, 0.01271, 0.6386, 0.0001839, 0.6266, 0.01204, 0.6259, 0.547, 0.6327, 0.5573, 0.6061, 0.5831, 0.6254, 0.5684, 0.6406, 0.5828, 0.5951, 0.596, 0.6173, 0.5831, 0.6254, 0.5573, 0.6061, 0.5828, 0.5951, 0.6027, 0.5922, 0.6081, 0.6134, 0.596, 0.6173, 0.6027, 0.5922, 0.6348, 0.5903, 0.6348, 0.6113, 0.6081, 0.6134, 0.1852, 0.6788, 0.1599, 0.6887, 0.1511, 0.6698, 0.171, 0.6596, 0.1599, 0.6887, 0.1372, 0.6925, 0.1348, 0.672, 0.1511, 0.6698, 0.1372, 0.6925, 0.1114, 0.6945, 0.1107, 0.6739, 0.1348, 0.672, 0.6081, 0.6134, 0.6348, 0.6113, 0.6348, 0.6531, 0.6175, 0.6458, 0.5831, 0.6254, 0.596, 0.6173, 0.6087, 0.6498, 0.6028, 0.6546, 0.548, 0.7071, 0.5498, 0.6848, 0.5827, 0.6827, 0.5836, 0.6989, 0.596, 0.6173, 0.6081, 0.6134, 0.6175, 0.6458, 0.6087, 0.6498, 0.5563, 0.6625, 0.5684, 0.6406, 0.5943, 0.6629, 0.5883, 0.6718, 0.5684, 0.6406, 0.5831, 0.6254, 0.6028, 0.6546, 0.5943, 0.6629, 0.5498, 0.6848, 0.5563, 0.6625, 0.5883, 0.6718, 0.5827, 0.6827, 0.6348, 0.6531, 0.6247, 0.6692, 0.6087, 0.6498, 0.6175, 0.6458, 0.6247, 0.6692, 0.6187, 0.6756, 0.6028, 0.6546, 0.6087, 0.6498, 0.6187, 0.6756, 0.6109, 0.6825, 0.5943, 0.6629, 0.6028, 0.6546, 0.6109, 0.6825, 0.5993, 0.6908, 0.5883, 0.6718, 0.5943, 0.6629, 0.5993, 0.6908, 0.5836, 0.6989, 0.5827, 0.6827, 0.5883, 0.6718, 0.4802, 0.6031, 0.4831, 0.5845, 0.4942, 0.5932, 0.4932, 0.6143, 0.6003, 0.567, 0.5735, 0.5658, 0.5802, 0.5285, 0.5999, 0.5376, 0.5735, 0.5658, 0.5518, 0.5154, 0.57, 0.5128, 0.5802, 0.5285, 0.4831, 0.5845, 0.4924, 0.5648, 0.5016, 0.5749, 0.4942, 0.5932, 0.4802, 0.6236, 0.4802, 0.6031, 0.4932, 0.6143, 0.4938, 0.6262, 0.6348, 0.568, 0.6003, 0.567, 0.5999, 0.5376, 0.6348, 0.5433, 0.4942, 0.5932, 0.5016, 0.5749, 0.5099, 0.5849, 0.5054, 0.5975, 0.5999, 0.5376, 0.5802, 0.5285, 0.5885, 0.5088, 0.6057, 0.5155, 0.5802, 0.5285, 0.57, 0.5128, 0.5793, 0.5008, 0.5885, 0.5088, 0.6348, 0.5433, 0.5999, 0.5376, 0.6057, 0.5155, 0.6348, 0.5185, 0.4938, 0.6262, 0.4932, 0.6143, 0.5038, 0.6116, 0.5039, 0.6204, 0.4932, 0.6143, 0.4942, 0.5932, 0.5054, 0.5975, 0.5038, 0.6116, 0.3622, 0.3561, 0.3611, 0.3976, 0.3175, 0.4031, 0.3214, 0.3534, 0.3589, 0.2482, 0.3373, 0.2478, 0.3405, 0.236, 0.3622, 0.2379, 0.3585, 0.3176, 0.3284, 0.3139, 0.3326, 0.2875, 0.3594, 0.2864, 0.3622, 0.2379, 0.3405, 0.236, 0.3456, 0.2212, 0.3707, 0.2221, 0.3707, 0.2221, 0.3456, 0.2212, 0.3527, 0.1805, 0.3706, 0.1816, 0.6615, 0.2787, 0.6624, 0.2948, 0.6502, 0.2956, 0.6501, 0.281, 0.7165, 0.2683, 0.7342, 0.3002, 0.7041, 0.2957, 0.7001, 0.2701, 0.6501, 0.281, 0.6502, 0.2956, 0.6336, 0.2984, 0.6363, 0.2842, 0.6363, 0.2842, 0.6336, 0.2984, 0.604, 0.3011, 0.6028, 0.2877, 0.6607, 0.2657, 0.6615, 0.2787, 0.6501, 0.281, 0.6506, 0.2687, 0.7062, 0.241, 0.7165, 0.2683, 0.7001, 0.2701, 0.6946, 0.2469, 0.6506, 0.2687, 0.6501, 0.281, 0.6363, 0.2842, 0.6373, 0.2666, 0.6373, 0.2666, 0.6363, 0.2842, 0.6028, 0.2877, 0.6011, 0.2737, 0.3408, 0.1138, 0.3621, 0.1193, 0.3527, 0.1805, 0.3345, 0.1779, 0.3345, 0.1779, 0.3527, 0.1805, 0.3456, 0.2212, 0.3255, 0.2181, 0.3255, 0.2181, 0.3456, 0.2212, 0.3405, 0.236, 0.321, 0.2317, 0.319, 0.2437, 0.3373, 0.2478, 0.3326, 0.2875, 0.3112, 0.2835, 0.3058, 0.3041, 0.3284, 0.3139, 0.3214, 0.3534, 0.2947, 0.3389, 0.5634, 0.3187, 0.5636, 0.3039, 0.604, 0.3011, 0.6045, 0.3218, 0.6045, 0.3218, 0.604, 0.3011, 0.6336, 0.2984, 0.6403, 0.3246, 0.6403, 0.3246, 0.6336, 0.2984, 0.6502, 0.2956, 0.6546, 0.3178, 0.6648, 0.3174, 0.6624, 0.2948, 0.7041, 0.2957, 0.6999, 0.3274, 0.7273, 0.3386, 0.7342, 0.3002, 0.7784, 0.3108, 0.764, 0.3568, 0.289, 0.3966, 0.2947, 0.3389, 0.3214, 0.3534, 0.3175, 0.4031, 0.7965, 0.3848, 0.764, 0.3568, 0.7784, 0.3108, 0.8223, 0.3465, 0.7309, 0.2266, 0.7627, 0.2596, 0.7425, 0.2639, 0.7214, 0.2339, 0.3622, 0.3561, 0.3214, 0.3534, 0.3284, 0.3139, 0.3585, 0.3176, 0.7425, 0.2639, 0.7784, 0.3108, 0.7342, 0.3002, 0.7165, 0.2683, 0.7214, 0.2339, 0.7425, 0.2639, 0.7165, 0.2683, 0.7062, 0.241, 0.3112, 0.2835, 0.3326, 0.2875, 0.3284, 0.3139, 0.3058, 0.3041, 0.6999, 0.3274, 0.7041, 0.2957, 0.7342, 0.3002, 0.7273, 0.3386, 0.5636, 0.3039, 0.5634, 0.3187, 0.53, 0.3226, 0.5302, 0.3056, 0.4256, 0.5753, 0.4256, 0.6, 0.3869, 0.6, 0.3818, 0.5753, 0.5608, 0.2816, 0.5623, 0.2929, 0.529, 0.2975, 0.5278, 0.2861, 0.3374, 0.04636, 0.3282, 0.03829, 0.3529, 0.007311, 0.356, 0.01184, 0.5623, 0.2929, 0.5636, 0.3039, 0.5302, 0.3056, 0.529, 0.2975, 0.4032, 0.05221, 0.3871, 0.05675, 0.3859, 0.02031, 0.3934, 0.01454, 0.379, 0.1306, 0.3621, 0.1193, 0.4135, 0.08884, 0.4235, 0.1056, 0.3859, 0.02031, 0.37, 0.01584, 0.3706, 0.0001839, 0.3934, 0.01454, 0.37, 0.01584, 0.356, 0.01184, 0.3529, 0.007311, 0.3706, 0.0001839, 0.4256, 0.5648, 0.4256, 0.5753, 0.3818, 0.5753, 0.3919, 0.5648, 0.3871, 0.05675, 0.355, 0.05735, 0.37, 0.01584, 0.3859, 0.02031, 0.355, 0.05735, 0.3374, 0.04636, 0.356, 0.01184, 0.37, 0.01584, 0.4563, 0.5753, 0.4604, 0.5963, 0.4256, 0.6, 0.4256, 0.5753, 0.4135, 0.08884, 0.3621, 0.1193, 0.3871, 0.05675, 0.4032, 0.05221, 0.3621, 0.1193, 0.3408, 0.1138, 0.355, 0.05735, 0.3871, 0.05675, 0.3706, 0.1816, 0.3527, 0.1805, 0.3621, 0.1193, 0.379, 0.1306, 0.6028, 0.2877, 0.604, 0.3011, 0.5636, 0.3039, 0.5623, 0.2929, 0.6011, 0.2737, 0.6028, 0.2877, 0.5623, 0.2929, 0.5608, 0.2816, 0.3611, 0.3976, 0.3718, 0.4292, 0.3226, 0.4455, 0.3175, 0.4031, 0.8984, 0.4846, 0.8807, 0.447, 0.8967, 0.4366, 0.9259, 0.4787, 0.3175, 0.4031, 0.3226, 0.4455, 0.2949, 0.4447, 0.289, 0.3966, 0.3206, 0.5225, 0.329, 0.5528, 0.3026, 0.5594, 0.2998, 0.5215, 0.282, 0.5146, 0.2998, 0.5215, 0.2892, 0.5581, 0.2786, 0.5518, 0.9259, 0.4787, 0.8967, 0.4366, 0.9337, 0.4702, 0.9345, 0.4804, 0.2998, 0.5215, 0.3026, 0.5594, 0.2958, 0.5645, 0.2892, 0.5581, 0.8206, 0.4112, 0.7965, 0.3848, 0.8223, 0.3465, 0.8525, 0.3834, 0.8525, 0.3834, 0.8223, 0.3465, 0.8318, 0.3358, 0.8637, 0.3724, 0.8967, 0.4366, 0.9075, 0.4237, 0.9355, 0.4561, 0.9337, 0.4702, 0.289, 0.3966, 0.2949, 0.4447, 0.2814, 0.445, 0.2781, 0.397, 0.3226, 0.4455, 0.3718, 0.4292, 0.3796, 0.433, 0.3505, 0.4698, 0.8807, 0.447, 0.8984, 0.4846, 0.8783, 0.4848, 0.8504, 0.4501, 0.329, 0.5528, 0.3206, 0.5225, 0.3456, 0.5015, 0.3461, 0.5491, 0.3206, 0.5225, 0.3226, 0.4455, 0.3505, 0.4698, 0.3456, 0.5015, 0.7784, 0.3108, 0.7937, 0.2962, 0.8318, 0.3358, 0.8223, 0.3465, 0.2947, 0.3389, 0.289, 0.3966, 0.2781, 0.397, 0.2796, 0.3421, 0.7784, 0.3108, 0.7425, 0.2639, 0.7627, 0.2596, 0.7937, 0.2962, 0.3594, 0.2864, 0.3326, 0.2875, 0.3373, 0.2478, 0.3589, 0.2482, 0.7001, 0.2701, 0.7041, 0.2957, 0.6624, 0.2948, 0.6615, 0.2787, 0.6946, 0.2469, 0.7001, 0.2701, 0.6615, 0.2787, 0.6607, 0.2657, 0.321, 0.2317, 0.3405, 0.236, 0.3373, 0.2478, 0.319, 0.2437, 0.6546, 0.3178, 0.6502, 0.2956, 0.6624, 0.2948, 0.6648, 0.3174, 0.319, 0.2437, 0.3022, 0.2361, 0.3034, 0.2255, 0.321, 0.2317, 0.3058, 0.3041, 0.2878, 0.2867, 0.2898, 0.2731, 0.3112, 0.2835, 0.321, 0.2317, 0.3034, 0.2255, 0.3081, 0.2126, 0.3255, 0.2181, 0.3255, 0.2181, 0.3081, 0.2126, 0.3213, 0.174, 0.3345, 0.1779, 0.2947, 0.3389, 0.28, 0.3028, 0.2878, 0.2867, 0.3058, 0.3041, 0.3293, 0.1192, 0.2904, 0.07824, 0.3282, 0.03829, 0.3374, 0.04636, 0.4646, 0.5648, 0.4563, 0.5753, 0.4256, 0.5753, 0.4256, 0.5648, 0.3408, 0.1138, 0.3293, 0.1192, 0.3374, 0.04636, 0.355, 0.05735, 0.3345, 0.1779, 0.3213, 0.174, 0.3293, 0.1192, 0.3408, 0.1138, 0.2947, 0.3389, 0.2796, 0.3421, 0.2734, 0.313, 0.28, 0.3028, 0.3112, 0.2835, 0.2898, 0.2731, 0.3022, 0.2361, 0.319, 0.2437, 0.4756, 0.5944, 0.4604, 0.5963, 0.4563, 0.5753, 0.4798, 0.5746, 0.4798, 0.5746, 0.4563, 0.5753, 0.4646, 0.5648, 0.4785, 0.5648, 0.2688, 0.3136, 0.2734, 0.313, 0.2796, 0.3421, 0.269, 0.3409, 0.7681, 0.2581, 0.7992, 0.2911, 0.7937, 0.2962, 0.7627, 0.2596, 0.2691, 0.3969, 0.269, 0.3409, 0.2796, 0.3421, 0.2781, 0.397, 0.8375, 0.3302, 0.8318, 0.3358, 0.7937, 0.2962, 0.7992, 0.2911, 0.2686, 0.5118, 0.282, 0.5146, 0.2786, 0.5518, 0.2683, 0.5482, 0.7627, 0.2596, 0.7309, 0.2266, 0.735, 0.224, 0.7681, 0.2581, 0.8637, 0.3724, 0.8318, 0.3358, 0.8375, 0.3302, 0.8712, 0.3652, 0.9075, 0.4237, 0.917, 0.4134, 0.9449, 0.4424, 0.9355, 0.4561, 0.2781, 0.397, 0.2814, 0.445, 0.2691, 0.4449, 0.2691, 0.3969, 0.5099, 0.5849, 0.5175, 0.5884, 0.5148, 0.5986, 0.5054, 0.5975, 0.5054, 0.5975, 0.5148, 0.5986, 0.513, 0.6108, 0.5038, 0.6116, 0.5038, 0.6116, 0.513, 0.6108, 0.515, 0.6194, 0.5039, 0.6204, 0.5793, 0.5008, 0.5856, 0.4875, 0.5978, 0.4881, 0.5885, 0.5088, 0.5885, 0.5088, 0.5978, 0.4881, 0.6146, 0.4873, 0.6057, 0.5155, 0.6057, 0.5155, 0.6146, 0.4873, 0.6348, 0.4866, 0.6348, 0.5185, 0.1094, 0.6471, 0.1107, 0.6739, 0.08643, 0.6739, 0.09029, 0.653, 0.09029, 0.653, 0.08643, 0.6739, 0.07039, 0.6723, 0.08261, 0.6526, 0.08261, 0.6526, 0.07039, 0.6723, 0.04974, 0.6618, 0.07418, 0.6493, 0.06467, 0.6371, 0.03752, 0.6354, 0.05635, 0.6108, 0.07288, 0.625, 0.07288, 0.625, 0.05635, 0.6108, 0.07374, 0.6036, 0.08024, 0.6214, 0.08024, 0.6214, 0.07374, 0.6036, 0.09192, 0.5999, 0.09066, 0.62, 0.07418, 0.6493, 0.04974, 0.6618, 0.03752, 0.6354, 0.06467, 0.6371, 0.109, 0.628, 0.08979, 0.6311, 0.08531, 0.6306, 0.09066, 0.62, 0.07288, 0.625, 0.07716, 0.6328, 0.07579, 0.6361, 0.06467, 0.6371, 0.09029, 0.653, 0.08485, 0.6402, 0.08969, 0.6397, 0.1094, 0.6471, 0.06467, 0.6371, 0.07579, 0.6361, 0.07688, 0.639, 0.07418, 0.6493, 0.1094, 0.6471, 0.08969, 0.6397, 0.09166, 0.6353, 0.1092, 0.6342, 0.08024, 0.6214, 0.08074, 0.6312, 0.07716, 0.6328, 0.07288, 0.625, 0.08261, 0.6526, 0.08037, 0.6398, 0.08485, 0.6402, 0.09029, 0.653, 0.09066, 0.62, 0.08531, 0.6306, 0.08074, 0.6312, 0.08024, 0.6214, 0.07418, 0.6493, 0.07688, 0.639, 0.08037, 0.6398, 0.08261, 0.6526, 0.1092, 0.6342, 0.09166, 0.6353, 0.08979, 0.6311, 0.109, 0.628, 0.1094, 0.5648, 0.1095, 0.5987, 0.09192, 0.5999, 0.08479, 0.5721, 0.08479, 0.5721, 0.09192, 0.5999, 0.07374, 0.6036, 0.06448, 0.581, 0.06448, 0.581, 0.07374, 0.6036, 0.05635, 0.6108, 0.04195, 0.5914, 0.04146, 0.6034, 0.04608, 0.609, 0.0255, 0.6104, 0.02241, 0.6006, 0.7227, 0.6327, 0.7013, 0.6405, 0.6866, 0.6254, 0.7124, 0.606, 0.6869, 0.595, 0.7124, 0.606, 0.6866, 0.6254, 0.6737, 0.6173, 0.6869, 0.595, 0.6737, 0.6173, 0.6616, 0.6134, 0.667, 0.5921, 0.667, 0.5921, 0.6616, 0.6134, 0.6348, 0.6113, 0.6348, 0.5903, 0.03552, 0.6816, 0.04974, 0.6618, 0.07039, 0.6723, 0.06179, 0.6917, 0.06179, 0.6917, 0.07039, 0.6723, 0.08643, 0.6739, 0.08514, 0.6945, 0.08514, 0.6945, 0.08643, 0.6739, 0.1107, 0.6739, 0.1114, 0.6945, 0.6616, 0.6134, 0.6522, 0.6458, 0.6348, 0.6531, 0.6348, 0.6113, 0.6866, 0.6254, 0.6669, 0.6546, 0.661, 0.6498, 0.6737, 0.6173, 0.7218, 0.7071, 0.6862, 0.6989, 0.6871, 0.6827, 0.72, 0.6848, 0.6737, 0.6173, 0.661, 0.6498, 0.6522, 0.6458, 0.6616, 0.6134, 0.7134, 0.6624, 0.6814, 0.6718, 0.6754, 0.6629, 0.7013, 0.6405, 0.7013, 0.6405, 0.6754, 0.6629, 0.6669, 0.6546, 0.6866, 0.6254, 0.72, 0.6848, 0.6871, 0.6827, 0.6814, 0.6718, 0.7134, 0.6624, 0.6348, 0.6531, 0.6522, 0.6458, 0.661, 0.6498, 0.645, 0.6692, 0.645, 0.6692, 0.661, 0.6498, 0.6669, 0.6546, 0.651, 0.6756, 0.651, 0.6756, 0.6669, 0.6546, 0.6754, 0.6629, 0.6588, 0.6825, 0.6588, 0.6825, 0.6754, 0.6629, 0.6814, 0.6718, 0.6704, 0.6908, 0.6704, 0.6908, 0.6814, 0.6718, 0.6871, 0.6827, 0.6862, 0.6989, 0.2201, 0.6337, 0.2331, 0.6225, 0.2341, 0.6436, 0.223, 0.6523, 0.6694, 0.567, 0.6697, 0.5375, 0.6894, 0.5285, 0.6962, 0.5657, 0.6962, 0.5657, 0.6894, 0.5285, 0.6996, 0.5127, 0.7178, 0.5153, 0.223, 0.6523, 0.2341, 0.6436, 0.2415, 0.6619, 0.2323, 0.672, 0.2201, 0.6132, 0.2337, 0.6106, 0.2331, 0.6225, 0.2201, 0.6337, 0.6348, 0.568, 0.6348, 0.5433, 0.6697, 0.5375, 0.6694, 0.567, 0.2341, 0.6436, 0.2453, 0.6393, 0.2498, 0.6519, 0.2415, 0.6619, 0.6697, 0.5375, 0.6639, 0.5155, 0.681, 0.5088, 0.6894, 0.5285, 0.6894, 0.5285, 0.681, 0.5088, 0.6903, 0.5007, 0.6996, 0.5127, 0.6348, 0.5433, 0.6348, 0.5185, 0.6639, 0.5155, 0.6697, 0.5375, 0.2337, 0.6106, 0.2438, 0.6165, 0.2437, 0.6252, 0.2331, 0.6225, 0.2331, 0.6225, 0.2437, 0.6252, 0.2453, 0.6393, 0.2341, 0.6436, 0.1777, 0.3585, 0.2085, 0.357, 0.2105, 0.4045, 0.1783, 0.399, 0.8107, 0.1492, 0.8111, 0.1365, 0.8318, 0.1406, 0.8311, 0.1514, 0.1779, 0.2468, 0.175, 0.2362, 0.1922, 0.2351, 0.1946, 0.2472, 0.8197, 0.2238, 0.8139, 0.1918, 0.8415, 0.1883, 0.8541, 0.2177, 0.1784, 0.3185, 0.1773, 0.286, 0.198, 0.2879, 0.2021, 0.3159, 0.8111, 0.1365, 0.8136, 0.1189, 0.8394, 0.1252, 0.8318, 0.1406, 0.175, 0.2362, 0.1683, 0.2193, 0.1866, 0.2198, 0.1922, 0.2351, 0.8136, 0.1189, 0.8153, 0.0844, 0.8368, 0.08437, 0.8394, 0.1252, 0.1683, 0.2193, 0.1701, 0.1779, 0.1822, 0.1782, 0.1866, 0.2198, 0.8993, 0.2875, 0.8628, 0.311, 0.8321, 0.2679, 0.8731, 0.255, 0.2085, 0.357, 0.2343, 0.3442, 0.2404, 0.3991, 0.2105, 0.4045, 0.1946, 0.2472, 0.1922, 0.2351, 0.2117, 0.2324, 0.2138, 0.2445, 0.7895, 0.1479, 0.7916, 0.1358, 0.8111, 0.1365, 0.8107, 0.1492, 0.2021, 0.3159, 0.198, 0.2879, 0.2206, 0.2841, 0.2243, 0.3079, 0.7806, 0.2057, 0.7814, 0.1879, 0.8139, 0.1918, 0.8197, 0.2238, 0.1922, 0.2351, 0.1866, 0.2198, 0.2075, 0.2181, 0.2117, 0.2324, 0.7916, 0.1358, 0.7946, 0.1212, 0.8136, 0.1189, 0.8111, 0.1365, 0.1866, 0.2198, 0.1822, 0.1782, 0.2005, 0.1764, 0.2075, 0.2181, 0.7946, 0.1212, 0.7973, 0.08392, 0.8153, 0.0844, 0.8136, 0.1189, 0.7759, 0.1475, 0.7786, 0.1369, 0.7916, 0.1358, 0.7895, 0.1479, 0.752, 0.1953, 0.7576, 0.1832, 0.7814, 0.1879, 0.7806, 0.2057, 0.7786, 0.1369, 0.7757, 0.1228, 0.7946, 0.1212, 0.7916, 0.1358, 0.7757, 0.1228, 0.7815, 0.08294, 0.7973, 0.08392, 0.7946, 0.1212, 0.7378, 0.2197, 0.7449, 0.2106, 0.7751, 0.2327, 0.7699, 0.2529, 0.8321, 0.2679, 0.8197, 0.2238, 0.8541, 0.2177, 0.8731, 0.255, 0.1777, 0.3585, 0.1784, 0.3185, 0.2021, 0.3159, 0.2085, 0.357, 0.2085, 0.357, 0.2021, 0.3159, 0.2243, 0.3079, 0.2343, 0.3442, 0.7751, 0.2327, 0.7806, 0.2057, 0.8197, 0.2238, 0.8321, 0.2679, 0.7449, 0.2106, 0.752, 0.1953, 0.7806, 0.2057, 0.7751, 0.2327, 0.7874, 0.0375, 0.7902, 0.0001839, 0.803, 0.0008297, 0.8001, 0.03834, 0.2222, 0.06343, 0.2175, 0.03248, 0.2209, 0.02991, 0.2314, 0.05953, 0.8001, 0.03834, 0.803, 0.0008297, 0.8177, 0.001993, 0.8161, 0.03928, 0.1644, 0.04849, 0.1814, 0.02552, 0.1836, 0.02868, 0.1715, 0.05385, 0.8161, 0.03928, 0.8177, 0.001993, 0.8391, 0.0001839, 0.8319, 0.03855, 0.1672, 0.1235, 0.1358, 0.0851, 0.1417, 0.08007, 0.1763, 0.1199, 0.2026, 0.03052, 0.2052, 0.0179, 0.2209, 0.02991, 0.2175, 0.03248, 0.1836, 0.02868, 0.1814, 0.02552, 0.2052, 0.0179, 0.2026, 0.03052, 0.2639, 0.6102, 0.2302, 0.6102, 0.2201, 0.5925, 0.2639, 0.5925, 0.2639, 0.5925, 0.2201, 0.5925, 0.2302, 0.5648, 0.2639, 0.5648, 0.2, 0.06719, 0.2026, 0.03052, 0.2175, 0.03248, 0.2222, 0.06343, 0.1715, 0.05385, 0.1836, 0.02868, 0.2026, 0.03052, 0.2, 0.06719, 0.1417, 0.08007, 0.1644, 0.04849, 0.1715, 0.05385, 0.1763, 0.1199, 0.2946, 0.5925, 0.2639, 0.5925, 0.2639, 0.5648, 0.3028, 0.5723, 0.1763, 0.1199, 0.1715, 0.05385, 0.2, 0.06719, 0.1961, 0.1173, 0.8153, 0.0844, 0.8161, 0.03928, 0.8319, 0.03855, 0.8368, 0.08437, 0.1701, 0.1779, 0.1672, 0.1235, 0.1763, 0.1199, 0.1822, 0.1782, 0.1822, 0.1782, 0.1763, 0.1199, 0.1961, 0.1173, 0.2005, 0.1764, 0.7973, 0.08392, 0.8001, 0.03834, 0.8161, 0.03928, 0.8153, 0.0844, 0.7815, 0.08294, 0.7874, 0.0375, 0.8001, 0.03834, 0.7973, 0.08392, 0.1783, 0.399, 0.2105, 0.4045, 0.2032, 0.4446, 0.1662, 0.428, 0.9906, 0.3968, 0.9836, 0.4227, 0.9452, 0.3889, 0.9572, 0.375, 0.2105, 0.4045, 0.2404, 0.3991, 0.2356, 0.4446, 0.2032, 0.4446, 0.2094, 0.5235, 0.2302, 0.5209, 0.2298, 0.5587, 0.2047, 0.5527, 0.2551, 0.5144, 0.258, 0.5517, 0.247, 0.5579, 0.2302, 0.5209, 0.9836, 0.4227, 0.9836, 0.4351, 0.9735, 0.4327, 0.9452, 0.3889, 0.2302, 0.5209, 0.247, 0.5579, 0.2403, 0.5645, 0.2298, 0.5587, 0.9232, 0.3127, 0.896, 0.3423, 0.8628, 0.311, 0.8993, 0.2875, 0.896, 0.3423, 0.8788, 0.358, 0.8432, 0.3247, 0.8628, 0.311, 0.9452, 0.3889, 0.9735, 0.4327, 0.959, 0.4336, 0.9277, 0.4043, 0.2404, 0.3991, 0.2601, 0.3971, 0.2568, 0.4448, 0.2356, 0.4446, 0.2032, 0.4446, 0.1823, 0.4703, 0.1563, 0.4304, 0.1662, 0.428, 0.9572, 0.375, 0.9632, 0.3444, 0.9954, 0.3747, 0.9906, 0.3968, 0.2047, 0.5527, 0.1849, 0.5495, 0.1852, 0.502, 0.2094, 0.5235, 0.2094, 0.5235, 0.1852, 0.502, 0.1823, 0.4703, 0.2032, 0.4446, 0.8321, 0.2679, 0.8628, 0.311, 0.8432, 0.3247, 0.8045, 0.2859, 0.2343, 0.3442, 0.2585, 0.3422, 0.2601, 0.3971, 0.2404, 0.3991, 0.8321, 0.2679, 0.8045, 0.2859, 0.7699, 0.2529, 0.7751, 0.2327, 0.8139, 0.1918, 0.8107, 0.1492, 0.8311, 0.1514, 0.8415, 0.1883, 0.1773, 0.286, 0.1779, 0.2468, 0.1946, 0.2472, 0.198, 0.2879, 0.198, 0.2879, 0.1946, 0.2472, 0.2138, 0.2445, 0.2206, 0.2841, 0.7814, 0.1879, 0.7895, 0.1479, 0.8107, 0.1492, 0.8139, 0.1918, 0.7576, 0.1832, 0.7759, 0.1475, 0.7895, 0.1479, 0.7814, 0.1879, 0.2138, 0.2445, 0.2117, 0.2324, 0.2338, 0.2256, 0.2349, 0.2363, 0.2243, 0.3079, 0.2206, 0.2841, 0.2468, 0.2739, 0.2472, 0.2881, 0.2117, 0.2324, 0.2075, 0.2181, 0.2298, 0.2122, 0.2338, 0.2256, 0.2075, 0.2181, 0.2005, 0.1764, 0.2174, 0.1728, 0.2298, 0.2122, 0.2343, 0.3442, 0.2243, 0.3079, 0.2472, 0.2881, 0.2552, 0.3044, 0.2108, 0.1217, 0.2222, 0.06343, 0.2314, 0.05953, 0.2506, 0.09987, 0.3029, 0.6102, 0.2639, 0.6102, 0.2639, 0.5925, 0.2946, 0.5925, 0.1961, 0.1173, 0.2, 0.06719, 0.2222, 0.06343, 0.2108, 0.1217, 0.2005, 0.1764, 0.1961, 0.1173, 0.2108, 0.1217, 0.2174, 0.1728, 0.2343, 0.3442, 0.2552, 0.3044, 0.2641, 0.3131, 0.2585, 0.3422, 0.2206, 0.2841, 0.2138, 0.2445, 0.2349, 0.2363, 0.2468, 0.2739, 0.3101, 0.5729, 0.3179, 0.5944, 0.2946, 0.5925, 0.3028, 0.5723, 0.3179, 0.5944, 0.3168, 0.6102, 0.3029, 0.6102, 0.2946, 0.5925, 0.2688, 0.3136, 0.269, 0.3409, 0.2585, 0.3422, 0.2641, 0.3131, 0.7681, 0.2581, 0.7699, 0.2529, 0.8045, 0.2859, 0.7992, 0.2911, 0.2691, 0.3969, 0.2601, 0.3971, 0.2585, 0.3422, 0.269, 0.3409, 0.8375, 0.3302, 0.7992, 0.2911, 0.8045, 0.2859, 0.8432, 0.3247, 0.2686, 0.5118, 0.2683, 0.5482, 0.258, 0.5517, 0.2551, 0.5144, 0.7699, 0.2529, 0.7681, 0.2581, 0.735, 0.224, 0.7378, 0.2197, 0.8788, 0.358, 0.8712, 0.3652, 0.8375, 0.3302, 0.8432, 0.3247, 0.9277, 0.4043, 0.959, 0.4336, 0.9449, 0.4424, 0.917, 0.4134, 0.2601, 0.3971, 0.2691, 0.3969, 0.2691, 0.4449, 0.2568, 0.4448, 0.2498, 0.6519, 0.2453, 0.6393, 0.2547, 0.6382, 0.2574, 0.6484, 0.2453, 0.6393, 0.2437, 0.6252, 0.2529, 0.626, 0.2547, 0.6382, 0.2437, 0.6252, 0.2438, 0.6165, 0.2549, 0.6174, 0.2529, 0.626, 0.6903, 0.5007, 0.681, 0.5088, 0.6718, 0.488, 0.6839, 0.4874, 0.681, 0.5088, 0.6639, 0.5155, 0.6549, 0.4873, 0.6718, 0.488, 0.6639, 0.5155, 0.6348, 0.5185, 0.6348, 0.4866, 0.6549, 0.4873, 0.8788, 0.358, 0.9277, 0.4043, 0.917, 0.4134, 0.8712, 0.3652, 0.2691, 0.4449, 0.2686, 0.5118, 0.2551, 0.5144, 0.2568, 0.4448, 0.9232, 0.3127, 0.9387, 0.3214, 0.9632, 0.3444, 0.9572, 0.375, 0.2356, 0.4446, 0.2302, 0.5209, 0.2094, 0.5235, 0.2032, 0.4446, 0.896, 0.3423, 0.9452, 0.3889, 0.9277, 0.4043, 0.8788, 0.358, 0.9232, 0.3127, 0.9572, 0.375, 0.9452, 0.3889, 0.896, 0.3423, 0.2568, 0.4448, 0.2551, 0.5144, 0.2302, 0.5209, 0.2356, 0.4446, 0.8637, 0.3724, 0.8712, 0.3652, 0.917, 0.4134, 0.9075, 0.4237, 0.2691, 0.4449, 0.2814, 0.445, 0.282, 0.5146, 0.2686, 0.5118, 0.8206, 0.4112, 0.8807, 0.447, 0.8504, 0.4501, 0.8273, 0.4248, 0.8525, 0.3834, 0.8637, 0.3724, 0.9075, 0.4237, 0.8967, 0.4366, 0.2949, 0.4447, 0.3226, 0.4455, 0.3206, 0.5225, 0.2998, 0.5215, 0.8206, 0.4112, 0.8525, 0.3834, 0.8967, 0.4366, 0.8807, 0.447, 0.2814, 0.445, 0.2949, 0.4447, 0.2998, 0.5215, 0.282, 0.5146, 0.109, 0.628, 0.09066, 0.62, 0.09192, 0.5999, 0.1095, 0.5987, 0.109, 0.628, 0.1095, 0.5987, 0.127, 0.5999, 0.1301, 0.6176, 0.72, 0.6848, 0.7394, 0.6813, 0.742, 0.7058, 0.7218, 0.7071, 0.7134, 0.6624, 0.7334, 0.659, 0.7394, 0.6813, 0.72, 0.6848, 0.7013, 0.6405, 0.7227, 0.6327, 0.7334, 0.659, 0.7134, 0.6624, 0.6694, 0.567, 0.667, 0.5921, 0.6348, 0.5903, 0.6348, 0.568, 0.6962, 0.5657, 0.6869, 0.595, 0.667, 0.5921, 0.6694, 0.567, 0.2076, 0.6363, 0.1977, 0.638, 0.2079, 0.6236, 0.2198, 0.6239, 0.04974, 0.6618, 0.03552, 0.6816, 0.01572, 0.6627, 0.03752, 0.6354, 0.5498, 0.6848, 0.548, 0.7071, 0.5278, 0.7059, 0.5304, 0.6813, 0.5563, 0.6625, 0.5498, 0.6848, 0.5304, 0.6813, 0.5363, 0.659, 0.5684, 0.6406, 0.5563, 0.6625, 0.5363, 0.659, 0.547, 0.6327, 0.6003, 0.567, 0.6348, 0.568, 0.6348, 0.5903, 0.6027, 0.5922, 0.5735, 0.5658, 0.6003, 0.567, 0.6027, 0.5922, 0.5828, 0.5951, 0.5461, 0.5248, 0.5574, 0.5576, 0.5387, 0.5757, 0.5382, 0.5411, 0.171, 0.6596, 0.183, 0.6336, 0.2046, 0.6602, 0.1852, 0.6788, 0.1776, 0.6022, 0.1733, 0.6079, 0.1631, 0.61, 0.1767, 0.5905, 0.04608, 0.609, 0.04146, 0.6034, 0.04195, 0.5914, 0.05635, 0.6108, 0.1733, 0.6079, 0.1912, 0.6218, 0.183, 0.6336, 0.1631, 0.61, 0.02878, 0.6236, 0.04608, 0.609, 0.05635, 0.6108, 0.03752, 0.6354, 0.5574, 0.5576, 0.5461, 0.5248, 0.5518, 0.5154, 0.5735, 0.5658, 0.7235, 0.5247, 0.7123, 0.5576, 0.6962, 0.5657, 0.7178, 0.5153, 0.5622, 0.5775, 0.5574, 0.5576, 0.5735, 0.5658, 0.5828, 0.5951, 0.7123, 0.5576, 0.7074, 0.5775, 0.6869, 0.595, 0.6962, 0.5657, 0.7074, 0.5775, 0.7183, 0.581, 0.7124, 0.606, 0.6869, 0.595, 0.1912, 0.6218, 0.1977, 0.638, 0.2046, 0.6602, 0.183, 0.6336, 0.02261, 0.6401, 0.02878, 0.6236, 0.03752, 0.6354, 0.01572, 0.6627, 0.5513, 0.5811, 0.5622, 0.5775, 0.5828, 0.5951, 0.5573, 0.6061, 0.1966, 0.5986, 0.2179, 0.6156, 0.2081, 0.6173, 0.1939, 0.6086, 0.02241, 0.6006, 0.0255, 0.6104, 0.01157, 0.6196, 0.001778, 0.6183, 0.001778, 0.6183, 0.01157, 0.6196, 0.01204, 0.6259, 0.0001839, 0.6266, 0.2179, 0.6156, 0.2198, 0.6239, 0.2079, 0.6236, 0.2081, 0.6173, 0.7123, 0.5576, 0.7235, 0.5247, 0.7314, 0.541, 0.731, 0.5756, 0.1912, 0.6218, 0.1733, 0.6079, 0.1939, 0.6086, 0.2081, 0.6173, 0.1977, 0.638, 0.1912, 0.6218, 0.2081, 0.6173, 0.2079, 0.6236, 0.5574, 0.5576, 0.5622, 0.5775, 0.5452, 0.5802, 0.5387, 0.5757, 0.04608, 0.609, 0.02878, 0.6236, 0.01157, 0.6196, 0.0255, 0.6104, 0.02878, 0.6236, 0.02261, 0.6401, 0.01204, 0.6259, 0.01157, 0.6196, 0.1733, 0.6079, 0.1776, 0.6022, 0.1966, 0.5986, 0.1939, 0.6086, 0.7074, 0.5775, 0.7123, 0.5576, 0.731, 0.5756, 0.7245, 0.5801, 0.3456, 0.5015, 0.3505, 0.4698, 0.3707, 0.4707, 0.3659, 0.4894, 0.3461, 0.5491, 0.3456, 0.5015, 0.3659, 0.4894, 0.3709, 0.5222, 0.4004, 0.4809, 0.3995, 0.4697, 0.4193, 0.4693, 0.4185, 0.4785, 0.4057, 0.4995, 0.4004, 0.4809, 0.4185, 0.4785, 0.4176, 0.4935, 0.4268, 0.4784, 0.4283, 0.4684, 0.4395, 0.4675, 0.4365, 0.4788, 0.4238, 0.4936, 0.4268, 0.4784, 0.4365, 0.4788, 0.4344, 0.4982, 0.3659, 0.4894, 0.3707, 0.4707, 0.3995, 0.4697, 0.4004, 0.4809, 0.3709, 0.5222, 0.3659, 0.4894, 0.4004, 0.4809, 0.4057, 0.4995, 0.8504, 0.4501, 0.8783, 0.4848, 0.8335, 0.4863, 0.8263, 0.4514, 0.3505, 0.4698, 0.3796, 0.433, 0.3852, 0.4379, 0.3707, 0.4707, 0.7865, 0.4474, 0.7779, 0.4726, 0.7629, 0.465, 0.7646, 0.4452, 0.3995, 0.4697, 0.4027, 0.4517, 0.419, 0.4553, 0.4193, 0.4693, 0.7551, 0.4449, 0.7548, 0.4668, 0.7424, 0.4744, 0.7435, 0.4457, 0.4283, 0.4684, 0.4266, 0.4543, 0.437, 0.4533, 0.4395, 0.4675, 0.8263, 0.4514, 0.8335, 0.4863, 0.7779, 0.4726, 0.7865, 0.4474, 0.3707, 0.4707, 0.3852, 0.4379, 0.4027, 0.4517, 0.3995, 0.4697, 0.4628, 0.4708, 0.4632, 0.4592, 0.4886, 0.4667, 0.4892, 0.4734, 0.4365, 0.4788, 0.4395, 0.4675, 0.4628, 0.4708, 0.4609, 0.4788, 0.4344, 0.4982, 0.4365, 0.4788, 0.4609, 0.4788, 0.4599, 0.4919, 0.7435, 0.4457, 0.7424, 0.4744, 0.7093, 0.4662, 0.7098, 0.4477, 0.4395, 0.4675, 0.437, 0.4533, 0.4632, 0.4592, 0.4628, 0.4708, 0.4609, 0.4788, 0.4628, 0.4708, 0.4892, 0.4734, 0.4868, 0.4785, 0.4599, 0.4919, 0.4609, 0.4788, 0.4868, 0.4785, 0.4853, 0.4867, 0.7098, 0.4477, 0.7093, 0.4662, 0.6765, 0.4597, 0.6747, 0.4486, 0.4185, 0.4785, 0.4193, 0.4693, 0.4283, 0.4684, 0.4268, 0.4784, 0.4176, 0.4935, 0.4185, 0.4785, 0.4268, 0.4784, 0.4238, 0.4936, 0.7646, 0.4452, 0.7629, 0.465, 0.7548, 0.4668, 0.7551, 0.4449, 0.4193, 0.4693, 0.419, 0.4553, 0.4266, 0.4543, 0.4283, 0.4684, 0.7626, 0.4321, 0.7646, 0.4452, 0.7551, 0.4449, 0.7526, 0.4309, 0.7063, 0.4361, 0.7098, 0.4477, 0.6747, 0.4486, 0.6721, 0.4401, 0.7396, 0.4254, 0.7435, 0.4457, 0.7098, 0.4477, 0.7063, 0.4361, 0.8152, 0.427, 0.8263, 0.4514, 0.7865, 0.4474, 0.7841, 0.4305, 0.7526, 0.4309, 0.7551, 0.4449, 0.7435, 0.4457, 0.7396, 0.4254, 0.7841, 0.4305, 0.7865, 0.4474, 0.7646, 0.4452, 0.7626, 0.4321, 0.8273, 0.4248, 0.8504, 0.4501, 0.8263, 0.4514, 0.8152, 0.427, 0.4868, 0.4785, 0.4892, 0.4734, 0.4935, 0.4735, 0.491, 0.4792, 0.4892, 0.4734, 0.4886, 0.4667, 0.4928, 0.4665, 0.4935, 0.4735, 0.6721, 0.4401, 0.6747, 0.4486, 0.6689, 0.4494, 0.6672, 0.4404, 0.4853, 0.4867, 0.4868, 0.4785, 0.491, 0.4792, 0.4893, 0.4874, 0.6747, 0.4486, 0.6765, 0.4597, 0.6715, 0.4604, 0.6689, 0.4494, 0.6689, 0.4494, 0.6715, 0.4604, 0.6615, 0.4692, 0.6586, 0.4516, 0.5028, 0.4731, 0.5007, 0.4626, 0.5263, 0.4664, 0.5274, 0.4782, 0.491, 0.4792, 0.4935, 0.4735, 0.5028, 0.4731, 0.4984, 0.4811, 0.4935, 0.4735, 0.4928, 0.4665, 0.5007, 0.4626, 0.5028, 0.4731, 0.6672, 0.4404, 0.6689, 0.4494, 0.6586, 0.4516, 0.655, 0.4379, 0.4893, 0.4874, 0.491, 0.4792, 0.4984, 0.4811, 0.4949, 0.4951, 0.6295, 0.475, 0.6155, 0.4635, 0.6113, 0.4521, 0.6248, 0.4477, 0.632, 0.4587, 0.655, 0.4379, 0.6586, 0.4516, 0.632, 0.4587, 0.6248, 0.4477, 0.4949, 0.4951, 0.4984, 0.4811, 0.5236, 0.4875, 0.5204, 0.5013, 0.6586, 0.4516, 0.6615, 0.4692, 0.6295, 0.475, 0.632, 0.4587, 0.4984, 0.4811, 0.5028, 0.4731, 0.5274, 0.4782, 0.5236, 0.4875, 0.1852, 0.502, 0.1657, 0.489, 0.162, 0.4698, 0.1823, 0.4703, 0.1849, 0.5495, 0.1594, 0.5221, 0.1657, 0.489, 0.1852, 0.502, 0.131, 0.4781, 0.1126, 0.4745, 0.1124, 0.465, 0.1328, 0.4667, 0.1245, 0.497, 0.1126, 0.49, 0.1126, 0.4745, 0.131, 0.4781, 0.1041, 0.4738, 0.094, 0.4736, 0.0916, 0.4618, 0.1031, 0.4634, 0.1062, 0.4897, 0.09496, 0.4938, 0.094, 0.4736, 0.1041, 0.4738, 0.1657, 0.489, 0.131, 0.4781, 0.1328, 0.4667, 0.162, 0.4698, 0.1594, 0.5221, 0.1245, 0.497, 0.131, 0.4781, 0.1657, 0.489, 0.9632, 0.3444, 0.9653, 0.321, 0.9998, 0.3297, 0.9954, 0.3747, 0.1823, 0.4703, 0.162, 0.4698, 0.15, 0.4349, 0.1563, 0.4304, 0.9626, 0.2812, 0.9612, 0.2591, 0.981, 0.2581, 0.9882, 0.2734, 0.1328, 0.4667, 0.1124, 0.465, 0.1137, 0.4505, 0.1307, 0.4479, 0.9611, 0.2497, 0.9624, 0.238, 0.9911, 0.2379, 0.9831, 0.2501, 0.1031, 0.4634, 0.0916, 0.4618, 0.09512, 0.4473, 0.1058, 0.4489, 0.9653, 0.321, 0.9626, 0.2812, 0.9882, 0.2734, 0.9998, 0.3297, 0.162, 0.4698, 0.1328, 0.4667, 0.1307, 0.4479, 0.15, 0.4349, 0.06739, 0.4636, 0.03997, 0.4646, 0.04095, 0.4578, 0.06777, 0.4516, 0.094, 0.4736, 0.06886, 0.4721, 0.06739, 0.4636, 0.0916, 0.4618, 0.09496, 0.4938, 0.06902, 0.4856, 0.06886, 0.4721, 0.094, 0.4736, 0.9624, 0.238, 0.9655, 0.2044, 0.984, 0.2045, 0.9911, 0.2379, 0.0916, 0.4618, 0.06739, 0.4636, 0.06777, 0.4516, 0.09512, 0.4473, 0.06886, 0.4721, 0.04212, 0.47, 0.03997, 0.4646, 0.06739, 0.4636, 0.06902, 0.4856, 0.04315, 0.4786, 0.04212, 0.47, 0.06886, 0.4721, 0.9655, 0.2044, 0.9675, 0.1692, 0.9786, 0.1714, 0.984, 0.2045, 0.1126, 0.4745, 0.1041, 0.4738, 0.1031, 0.4634, 0.1124, 0.465, 0.1126, 0.49, 0.1062, 0.4897, 0.1041, 0.4738, 0.1126, 0.4745, 0.9612, 0.2591, 0.9611, 0.2497, 0.9831, 0.2501, 0.981, 0.2581, 0.1124, 0.465, 0.1031, 0.4634, 0.1058, 0.4489, 0.1137, 0.4505, 0.9481, 0.2568, 0.9472, 0.2467, 0.9611, 0.2497, 0.9612, 0.2591, 0.954, 0.2005, 0.9591, 0.1663, 0.9675, 0.1692, 0.9655, 0.2044, 0.9421, 0.2335, 0.954, 0.2005, 0.9655, 0.2044, 0.9624, 0.238, 0.9412, 0.3093, 0.9458, 0.2783, 0.9626, 0.2812, 0.9653, 0.321, 0.9472, 0.2467, 0.9421, 0.2335, 0.9624, 0.238, 0.9611, 0.2497, 0.9458, 0.2783, 0.9481, 0.2568, 0.9612, 0.2591, 0.9626, 0.2812, 0.9387, 0.3214, 0.9412, 0.3093, 0.9653, 0.321, 0.9632, 0.3444, 0.04212, 0.47, 0.0377, 0.4704, 0.03548, 0.4644, 0.03997, 0.4646, 0.03997, 0.4646, 0.03548, 0.4644, 0.03668, 0.4573, 0.04095, 0.4578, 0.9591, 0.1663, 0.9595, 0.1615, 0.9685, 0.1634, 0.9675, 0.1692, 0.04315, 0.4786, 0.03897, 0.4791, 0.0377, 0.4704, 0.04212, 0.47, 0.9675, 0.1692, 0.9685, 0.1634, 0.9795, 0.1664, 0.9786, 0.1714, 0.9685, 0.1634, 0.9711, 0.1532, 0.9886, 0.1567, 0.9795, 0.1664, 0.02589, 0.4634, 0.0001839, 0.4671, 0.002131, 0.455, 0.02873, 0.4527, 0.0377, 0.4704, 0.02999, 0.472, 0.02589, 0.4634, 0.03548, 0.4644, 0.03548, 0.4644, 0.02589, 0.4634, 0.02873, 0.4527, 0.03668, 0.4573, 0.9595, 0.1615, 0.9575, 0.1492, 0.9711, 0.1532, 0.9685, 0.1634, 0.03897, 0.4791, 0.03263, 0.4867, 0.02999, 0.472, 0.0377, 0.4704, 0.9955, 0.1248, 0.979, 0.1268, 0.9683, 0.1193, 0.9731, 0.1059, 0.9844, 0.1104, 0.9575, 0.1492, 0.9683, 0.1193, 0.979, 0.1268, 0.9711, 0.1532, 0.03263, 0.4867, 0.005956, 0.4914, 0.003562, 0.4769, 0.02999, 0.472, 0.9711, 0.1532, 0.979, 0.1268, 0.9955, 0.1248, 0.9886, 0.1567, 0.02999, 0.472, 0.003562, 0.4769, 0.0001839, 0.4671, 0.02589, 0.4634, 0.4586, 0.8241, 0.4527, 0.8728, 0.3877, 0.8508, 0.4085, 0.8155, 0.4166, 0.9135, 0.3662, 0.8735, 0.3877, 0.8508, 0.4527, 0.8728, 0.4166, 0.9135, 0.3771, 0.939, 0.3425, 0.8872, 0.3662, 0.8735, 0.3771, 0.939, 0.2936, 0.9745, 0.2845, 0.9021, 0.3425, 0.8872, 0.3425, 0.8872, 0.2845, 0.9021, 0.2735, 0.8147, 0.3114, 0.8241, 0.3877, 0.8508, 0.3662, 0.8735, 0.3277, 0.8128, 0.3378, 0.8012, 0.4352, 0.6866, 0.4314, 0.73, 0.369, 0.7396, 0.3639, 0.707, 0.3662, 0.8735, 0.3425, 0.8872, 0.3114, 0.8241, 0.3277, 0.8128, 0.4235, 0.7718, 0.4085, 0.8155, 0.3518, 0.7818, 0.3607, 0.7624, 0.4085, 0.8155, 0.3877, 0.8508, 0.3378, 0.8012, 0.3518, 0.7818, 0.4314, 0.73, 0.4235, 0.7718, 0.3607, 0.7624, 0.369, 0.7396, 0.2735, 0.8147, 0.289, 0.7791, 0.3277, 0.8128, 0.3114, 0.8241, 0.289, 0.7791, 0.299, 0.7641, 0.3378, 0.8012, 0.3277, 0.8128, 0.299, 0.7641, 0.3125, 0.7477, 0.3518, 0.7818, 0.3378, 0.8012, 0.3125, 0.7477, 0.3335, 0.7275, 0.3607, 0.7624, 0.3518, 0.7818, 0.3335, 0.7275, 0.3639, 0.707, 0.369, 0.7396, 0.3607, 0.7624, 0.09647, 0.8697, 0.1429, 0.8489, 0.1718, 0.878, 0.1142, 0.9154, 0.1593, 0.9459, 0.1142, 0.9154, 0.1718, 0.878, 0.1982, 0.8946, 0.1593, 0.9459, 0.1982, 0.8946, 0.2246, 0.902, 0.2039, 0.9608, 0.2039, 0.9608, 0.2246, 0.902, 0.2845, 0.9021, 0.2936, 0.9745, 0.2246, 0.902, 0.2391, 0.8332, 0.2735, 0.8147, 0.2845, 0.9021, 0.1718, 0.878, 0.2078, 0.8176, 0.2205, 0.8263, 0.1982, 0.8946, 0.08508, 0.7306, 0.1592, 0.7328, 0.1623, 0.7656, 0.09952, 0.7718, 0.1982, 0.8946, 0.2205, 0.8263, 0.2391, 0.8332, 0.2246, 0.902, 0.1175, 0.8104, 0.1761, 0.7856, 0.1895, 0.8023, 0.1429, 0.8489, 0.1429, 0.8489, 0.1895, 0.8023, 0.2078, 0.8176, 0.1718, 0.878, 0.09952, 0.7718, 0.1623, 0.7656, 0.1761, 0.7856, 0.1175, 0.8104, 0.2735, 0.8147, 0.2391, 0.8332, 0.2205, 0.8263, 0.2496, 0.7841, 0.2496, 0.7841, 0.2205, 0.8263, 0.2078, 0.8176, 0.2363, 0.772, 0.2363, 0.772, 0.2078, 0.8176, 0.1895, 0.8023, 0.2191, 0.7595, 0.2191, 0.7595, 0.1895, 0.8023, 0.1761, 0.7856, 0.1937, 0.7451, 0.1937, 0.7451, 0.1761, 0.7856, 0.1623, 0.7656, 0.1592, 0.7328, 0.09952, 0.7718, 0.05962, 0.7901, 0.04292, 0.7525, 0.08508, 0.7306, 0.1175, 0.8104, 0.07485, 0.8259, 0.05962, 0.7901, 0.09952, 0.7718, 0.1429, 0.8489, 0.09647, 0.8697, 0.07485, 0.8259, 0.1175, 0.8104, 0.4314, 0.73, 0.4352, 0.6866, 0.4814, 0.6973, 0.4746, 0.7378, 0.4235, 0.7718, 0.4314, 0.73, 0.4746, 0.7378, 0.4687, 0.7763, 0.4085, 0.8155, 0.4235, 0.7718, 0.4687, 0.7763, 0.4586, 0.8241])
me_cube_002.materials.append(mat_zombie)
me_cube_002.use_remesh_preserve_volume = False
me_cube_002.use_remesh_preserve_attributes = False
me_cube_002.use_mirror_vertex_groups = False
me_cube_002.update()
me_plane_001 = bpy.data.meshes.new('Plane.001')
me_plane_001.from_pydata([(0.0, 0.0, 3.319)], [], [])
_uv = me_plane_001.uv_layers.new(name='UVMap')
_uv.uv.foreach_set('vector', [])
me_plane_001.use_remesh_preserve_volume = False
me_plane_001.use_remesh_preserve_attributes = False
me_plane_001.use_mirror_vertex_groups = False
me_plane_001.update()
arm_armature_001 = bpy.data.armatures.new('Armature.001')  # bones are not reproduced

# ---- objects
ob_upper_body_decimated = bpy.data.objects.new('upper_body_decimated', me_cube_002)
ob_lamp = bpy.data.objects.new('Lamp', light_lamp)
ob_camera = bpy.data.objects.new('Camera', cam_camera)
ob_plane = bpy.data.objects.new('Plane', me_plane_001)
ob_metarig = bpy.data.objects.new('metarig', arm_armature_001)

# ---- transforms, parenting, visibility, modifiers, constraints
ob_upper_body_decimated.parent = ob_metarig
ob_upper_body_decimated.location = (0.0, 0.0, -1.192e-07)
ob_upper_body_decimated.lock_rotations_4d = False
ob_upper_body_decimated.empty_display_type = 'ARROWS'
ob_upper_body_decimated.lineart.crease_threshold = 0.0
_vg = ob_upper_body_decimated.vertex_groups.new(name='hips')
for _i, _w in zip([142, 149, 152, 155, 159, 200, 206, 207, 208, 217, 219, 299, 306, 313, 316, 319, 361, 367, 370, 371, 380, 382, 394, 395, 398, 400, 401, 405, 406], [0.256, 0.8704, 0.03032, 0.01423, 0.02531, 0.02317, 0.05579, 0.6133, 0.07372, 0.1144, 0.05894, 0.008803, 0.2613, 0.8799, 0.01105, 0.007304, 0.0065, 0.0566, 0.6595, 0.07578, 0.111, 0.05652, 0.1149, 0.9349, 0.05727, 0.6561, 0.1528, 0.1973, 0.134]): _vg.add([_i], _w, 'REPLACE')
_vg = ob_upper_body_decimated.vertex_groups.new(name='spine')
for _i, _w in zip([136, 152, 186, 187, 188, 192, 197, 198, 199, 200, 202, 203, 205, 206, 207, 208, 295, 299, 305, 346, 349, 350, 353, 358, 359, 360, 361, 363, 364, 366, 367, 369, 370, 371, 394, 396, 397, 398, 399, 400, 404, 405, 406, 466, 468, 521], [0.09898, 0.06929, 0.1452, 0.1114, 0.1456, 0.1441, 0.6336, 0.5792, 0.6089, 0.7403, 0.1405, 0.1039, 0.6194, 0.7662, 0.08416, 0.1028, 0.1024, 0.07858, 0.08376, 0.1384, 0.146, 0.1146, 0.129, 0.5962, 0.5559, 0.5957, 0.7136, 0.1403, 0.1037, 0.6173, 0.7661, 0.02207, 0.08153, 0.1014, 0.09703, 0.1395, 0.101, 0.7704, 0.6208, 0.08478, 0.07477, 0.06721, 0.07206, 0.05278, 0.02091, 0.02561]): _vg.add([_i], _w, 'REPLACE')
_vg = ob_upper_body_decimated.vertex_groups.new(name='chest')
for _i, _w in zip([186, 187, 188, 189, 191, 192, 197, 198, 199, 200, 202, 203, 205, 206, 225, 226, 346, 348, 349, 350, 351, 353, 358, 359, 360, 361, 363, 364, 366, 367, 369, 388, 389, 390, 391, 392, 396, 397, 398, 399, 402, 403, 466, 468, 472, 480, 521, 525, 533], [0.5612, 0.6845, 0.4253, 0.06143, 0.1707, 0.176, 0.06368, 0.1285, 0.1166, 0.09324, 0.5901, 0.7552, 0.1211, 0.08727, 0.008625, 0.3805, 0.3911, 0.05018, 0.5505, 0.6591, 0.1394, 0.1828, 0.07615, 0.1294, 0.1267, 0.1026, 0.5961, 0.7617, 0.1218, 0.08645, 0.09843, 0.4287, 0.003185, 0.03112, 0.01146, 0.3963, 0.6002, 0.7725, 0.08688, 0.1212, 0.003869, 0.001571, 0.06113, 0.09563, 0.03663, 0.007122, 0.05187, 0.04012, 0.01033]): _vg.add([_i], _w, 'REPLACE')
_vg = ob_upper_body_decimated.vertex_groups.new(name='neck')
for _i, _w in zip([135, 189, 190, 191, 193, 194, 195, 196, 201, 203, 204, 225, 226, 347, 348, 351, 352, 354, 355, 356, 357, 362, 364, 365, 388, 389, 390, 391, 392, 393, 397, 402, 403, 469, 522], [0.03536, 0.08145, 0.07059, 0.2003, 0.6629, 0.6812, 0.7398, 0.708, 0.1435, 0.01039, 0.7125, 0.7668, 0.3998, 0.0309, 0.06507, 0.1524, 0.06352, 0.6068, 0.6917, 0.7259, 0.6958, 0.1357, 0.01135, 0.7152, 0.4417, 0.01212, 0.8045, 0.7718, 0.4161, 0.6899, 0.01261, 0.04981, 0.04904, 0.05003, 0.04028]): _vg.add([_i], _w, 'REPLACE')
_vg = ob_upper_body_decimated.vertex_groups.new(name='head')
for _i, _w in zip([0, 1, 2, 3, 4, 5, 6, 7, 8, 9, 10, 11, 12, 13, 14, 15, 16, 17, 18, 19, 20, 21, 22, 23, 24, 25, 26, 27, 28, 29, 30, 31, 32, 33, 34, 35, 36, 37, 38, 39, 40, 41, 42, 43, 44, 45, 46, 47, 48, 49, 50, 51, 52, 53, 54, 55, 56, 57, 58, 59, 60, 61, 62, 63, 64, 65, 66, 67, 68, 69, 70, 71, 72, 73, 74, 75, 76, 77, 78, 79, 80, 81, 82, 83, 84, 85, 86, 87, 88, 89, 90, 91, 92, 93, 94, 95, 96, 97, 98, 99, 100, 101, 102, 103, 104, 105, 106, 107, 108, 109, 110, 111, 112, 113, 114, 115, 116, 117, 118, 119, 120, 121, 122, 123, 124, 125, 126, 127, 128, 129, 130, 131, 132, 133, 134, 193, 194, 195, 196, 204, 225, 227, 228, 229, 230, 231, 232, 233, 234, 235, 236, 237, 238, 239, 240, 241, 242, 243, 244, 245, 246, 247, 248, 249, 250, 251, 252, 253, 254, 255, 256, 257, 258, 259, 260, 261, 262, 263, 264, 265, 266, 267, 268, 269, 270, 271, 272, 273, 274, 275, 276, 277, 278, 279, 280, 281, 282, 283, 284, 285, 286, 287, 288, 289, 290, 291, 292, 293, 294, 354, 355, 356, 357, 365, 390, 391, 393, 407, 408, 409, 410, 411, 412, 413, 414, 415, 416, 417, 418, 419, 420, 421, 422, 423, 424, 425, 426, 427, 428, 429, 430, 431, 432, 433, 434, 435, 436, 437, 438, 439, 440, 441, 442, 443, 444, 553, 554, 555, 556, 557, 558, 559, 560, 561, 562, 563, 564, 565, 566, 567, 568, 569, 570, 571, 572, 573, 574, 575, 576, 577, 578, 579, 580, 581, 582, 583, 584, 585, 586, 587, 588, 589, 590, 591, 592, 593, 594, 595, 596, 597, 598], [1.0, 1.0, 1.0, 1.0, 1.0, 1.0, 1.0, 1.0, 1.0, 1.0, 1.0, 1.0, 1.0, 1.0, 1.0, 1.0, 1.0, 1.0, 1.0, 1.0, 1.0, 1.0, 1.0, 1.0, 1.0, 1.0, 1.0, 1.0, 1.0, 1.0, 1.0, 1.0, 1.0, 1.0, 1.0, 1.0, 1.0, 1.0, 1.0, 1.0, 1.0, 1.0, 1.0, 1.0, 1.0, 1.0, 1.0, 1.0, 1.0, 1.0, 1.0, 1.0, 1.0, 1.0, 1.0, 1.0, 1.0, 1.0, 1.0, 1.0, 1.0, 1.0, 1.0, 1.0, 1.0, 1.0, 1.0, 1.0, 1.0, 1.0, 1.0, 1.0, 1.0, 1.0, 1.0, 1.0, 1.0, 1.0, 1.0, 1.0, 1.0, 1.0, 1.0, 1.0, 1.0, 1.0, 1.0, 1.0, 1.0, 1.0, 1.0, 1.0, 1.0, 1.0, 1.0, 1.0, 1.0, 1.0, 1.0, 1.0, 1.0, 1.0, 1.0, 1.0, 1.0, 1.0, 1.0, 1.0, 1.0, 1.0, 1.0, 1.0, 1.0, 1.0, 1.0, 1.0, 1.0, 1.0, 1.0, 1.0, 1.0, 1.0, 1.0, 1.0, 1.0, 1.0, 1.0, 1.0, 1.0, 1.0, 1.0, 1.0, 1.0, 1.0, 1.0, 0.1085, 0.2135, 0.1615, 0.2114, 0.1769, 0.1328, 1.0, 1.0, 1.0, 1.0, 1.0, 1.0, 1.0, 1.0, 1.0, 1.0, 1.0, 1.0, 1.0, 1.0, 1.0, 1.0, 1.0, 1.0, 1.0, 1.0, 1.0, 1.0, 1.0, 1.0, 1.0, 1.0, 1.0, 1.0, 1.0, 1.0, 1.0, 1.0, 1.0, 1.0, 1.0, 1.0, 1.0, 1.0, 1.0, 1.0, 1.0, 1.0, 1.0, 1.0, 1.0, 1.0, 1.0, 1.0, 1.0, 1.0, 1.0, 1.0, 1.0, 1.0, 1.0, 1.0, 1.0, 1.0, 1.0, 1.0, 1.0, 1.0, 1.0, 1.0, 1.0, 1.0, 1.0, 1.0, 0.1043, 0.2054, 0.1678, 0.2134, 0.1748, 0.114, 0.13, 0.1747, 1.0, 1.0, 1.0, 1.0, 1.0, 1.0, 1.0, 1.0, 1.0, 1.0, 1.0, 1.0, 1.0, 1.0, 1.0, 1.0, 1.0, 1.0, 1.0, 1.0, 1.0, 1.0, 1.0, 1.0, 1.0, 1.0, 1.0, 1.0, 1.0, 1.0, 1.0, 1.0, 1.0, 1.0, 1.0, 1.0, 1.0, 1.0, 1.0, 1.0, 1.0, 1.0, 1.0, 1.0, 1.0, 1.0, 1.0, 1.0, 1.0, 1.0, 1.0, 1.0, 1.0, 1.0, 1.0, 1.0, 1.0, 1.0, 1.0, 1.0, 1.0, 1.0, 1.0, 1.0, 1.0, 1.0, 1.0, 1.0, 1.0, 1.0, 1.0, 1.0, 1.0, 1.0, 1.0, 1.0, 1.0, 1.0, 1.0, 1.0, 1.0, 1.0, 1.0, 1.0]): _vg.add([_i], _w, 'REPLACE')
_vg = ob_upper_body_decimated.vertex_groups.new(name='shoulder.L')
for _i, _w in zip([131, 132, 133, 135, 186, 187, 188, 189, 190, 191, 193, 194, 195, 196, 201, 202, 204, 225, 226, 294, 352, 363, 388, 389, 393, 396, 402, 403, 467, 468, 469, 471, 473, 480], [0.002695, 0.02428, 0.02537, 0.7705, 0.06769, 0.004574, 0.04552, 0.6579, 0.8014, 0.5328, 0.1981, 0.09075, 0.07717, 0.06792, 0.7523, 0.06874, 0.08342, 0.05746, 0.161, 0.006475, 0.02034, 0.03826, 0.05444, 0.4552, 0.06344, 0.05894, 0.7231, 0.1514, 0.1633, 0.05912, 0.7381, 0.02354, 0.08487, 0.225]): _vg.add([_i], _w, 'REPLACE')
_vg = ob_upper_body_decimated.vertex_groups.new(name='upper_arm.L')
for _i, _w in zip([135, 186, 187, 188, 189, 190, 191, 192, 197, 198, 199, 201, 202, 203, 205, 363, 396, 397, 445, 446, 447, 448, 449, 450, 451, 452, 453, 454, 455, 456, 457, 458, 459, 466, 467, 468, 469, 470, 471, 472, 473, 474, 475, 476, 477, 478, 480, 481], [0.1543, 0.126, 0.1191, 0.3138, 0.1899, 0.03928, 0.07134, 0.6355, 0.1296, 0.08508, 0.02276, 0.06629, 0.07684, 0.0538, 0.003734, 0.01001, 0.04599, 0.01091, 0.8199, 0.03006, 0.9739, 0.8344, 0.8413, 0.05825, 0.01437, 0.9833, 0.9793, 0.8249, 0.8442, 0.04088, 0.06353, 0.9785, 0.9888, 0.8443, 0.8081, 0.7896, 0.19, 0.9696, 0.9445, 0.9239, 0.9006, 0.2342, 0.2687, 0.1973, 0.2087, 0.9543, 0.7158, 0.19]): _vg.add([_i], _w, 'REPLACE')
_vg = ob_upper_body_decimated.vertex_groups.new(name='forearm.L')
for _i, _w in zip([445, 446, 448, 449, 450, 451, 454, 455, 456, 457, 460, 461, 462, 463, 464, 465, 474, 475, 476, 477, 479, 481, 482, 483, 484, 485, 486, 487, 488, 489, 490, 493, 494], [0.1794, 0.9587, 0.1652, 0.1583, 0.9415, 0.9679, 0.1747, 0.1553, 0.9543, 0.9357, 0.9943, 0.9829, 0.9888, 0.9956, 0.5212, 0.9406, 0.7655, 0.731, 0.8023, 0.7911, 1.001, 0.81, 0.5425, 0.8591, 0.907, 0.09105, 0.1147, 0.2045, 0.1573, 0.1759, 0.007012, 0.01733, 0.001692]): _vg.add([_i], _w, 'REPLACE')
_vg = ob_upper_body_decimated.vertex_groups.new(name='hand.L')
for _i, _w in zip([464, 465, 482, 483, 484, 485, 486, 487, 488, 489, 490, 491, 492, 493, 494, 495, 496, 497, 498, 499], [0.4788, 0.0594, 0.4574, 0.1408, 0.09294, 0.909, 0.8853, 0.7955, 0.8427, 0.8241, 0.9715, 0.9945, 0.9843, 0.9663, 0.9742, 0.9983, 0.9993, 0.9986, 0.9987, 0.9983]): _vg.add([_i], _w, 'REPLACE')
_vg = ob_upper_body_decimated.vertex_groups.new(name='palm.01.L')
_vg = ob_upper_body_decimated.vertex_groups.new(name='f_index.01.L')
_vg = ob_upper_body_decimated.vertex_groups.new(name='f_index.02.L')
_vg = ob_upper_body_decimated.vertex_groups.new(name='f_index.03.L')
_vg = ob_upper_body_decimated.vertex_groups.new(name='thumb.01.L')
_vg = ob_upper_body_decimated.vertex_groups.new(name='thumb.02.L')
_vg = ob_upper_body_decimated.vertex_groups.new(name='thumb.03.L')
_vg = ob_upper_body_decimated.vertex_groups.new(name='palm.02.L')
_vg = ob_upper_body_decimated.vertex_groups.new(name='f_middle.01.L')
_vg = ob_upper_body_decimated.vertex_groups.new(name='f_middle.02.L')
_vg = ob_upper_body_decimated.vertex_groups.new(name='f_middle.03.L')
_vg = ob_upper_body_decimated.vertex_groups.new(name='palm.03.L')
for _i, _w in zip([464, 482, 486, 488, 490, 492, 495, 497], [0.06791, 0.115, 0.115, 0.06791, 0.06791, 0.115, 0.06791, 0.115]): _vg.add([_i], _w, 'REPLACE')
_vg = ob_upper_body_decimated.vertex_groups.new(name='f_ring.01.L')
_vg = ob_upper_body_decimated.vertex_groups.new(name='f_ring.02.L')
_vg = ob_upper_body_decimated.vertex_groups.new(name='f_ring.03.L')
_vg = ob_upper_body_decimated.vertex_groups.new(name='shoulder.R')
for _i, _w in zip([186, 190, 202, 289, 290, 291, 294, 346, 347, 348, 349, 350, 351, 352, 354, 355, 356, 357, 362, 363, 365, 368, 369, 388, 389, 391, 392, 393, 396, 402, 403, 522, 524, 526, 531, 533], [0.01174, 0.05122, 0.04468, 3.99e-05, 0.01923, 0.02332, 0.006218, 0.03138, 0.7412, 0.6472, 0.07685, 0.02681, 0.6004, 0.8067, 0.2254, 0.08257, 0.0743, 0.06547, 0.6441, 0.07432, 0.08236, 0.1466, 0.05606, 0.03837, 0.4618, 0.05097, 0.1295, 0.06375, 0.06284, 0.1634, 0.7383, 0.2659, 0.01664, 0.05042, 0.02945, 0.1813]): _vg.add([_i], _w, 'REPLACE')
_vg = ob_upper_body_decimated.vertex_groups.new(name='upper_arm.R')
for _i, _w in zip([346, 347, 348, 349, 350, 351, 352, 353, 354, 358, 359, 360, 361, 362, 363, 364, 368, 369, 396, 500, 502, 503, 504, 505, 506, 507, 508, 509, 510, 511, 512, 513, 514, 521, 522, 523, 524, 525, 526, 527, 528, 529, 530, 531, 533, 534], [0.3676, 0.1921, 0.2292, 0.133, 0.1307, 0.08616, 0.05759, 0.6469, 0.04491, 0.1415, 0.1055, 0.03846, 0.01074, 0.1839, 0.06246, 0.03647, 0.847, 0.7894, 0.02829, 0.877, 0.9789, 0.8407, 0.8326, 0.06066, 0.007361, 0.9772, 0.9739, 0.8814, 0.7765, 0.07951, 0.0282, 0.9604, 0.995, 0.8754, 0.6685, 0.9748, 0.9514, 0.9139, 0.9329, 0.1884, 0.2741, 0.1333, 0.2764, 0.93, 0.7593, 0.177]): _vg.add([_i], _w, 'REPLACE')
_vg = ob_upper_body_decimated.vertex_groups.new(name='forearm.R')
for _i, _w in zip([500, 501, 503, 504, 505, 506, 509, 510, 511, 512, 513, 515, 516, 517, 518, 527, 528, 529, 530, 532, 534, 536, 537], [0.1225, 0.9801, 0.1585, 0.1668, 0.9376, 0.9704, 0.1184, 0.2222, 0.9166, 0.9593, 0.01978, 0.9738, 0.9836, 0.9754, 0.963, 0.8112, 0.7253, 0.8664, 0.7223, 0.9866, 0.8226, 0.03356, 0.06649]): _vg.add([_i], _w, 'REPLACE')
_vg = ob_upper_body_decimated.vertex_groups.new(name='hand.R')
for _i, _w in zip([518, 519, 520, 535, 536, 537, 538, 539, 540, 541, 542, 543, 544, 545, 546, 547, 548, 549, 550, 551, 552], [0.01157, 0.9834, 0.9829, 0.9981, 0.9581, 0.9332, 0.9977, 0.9996, 0.9889, 0.9966, 0.9815, 0.9994, 0.9996, 0.9999, 0.998, 0.9964, 1.0, 0.9997, 0.9999, 0.9998, 0.9991]): _vg.add([_i], _w, 'REPLACE')
_vg = ob_upper_body_decimated.vertex_groups.new(name='palm.01.R')
_vg = ob_upper_body_decimated.vertex_groups.new(name='f_index.01.R')
_vg = ob_upper_body_decimated.vertex_groups.new(name='f_index.02.R')
_vg = ob_upper_body_decimated.vertex_groups.new(name='f_index.03.R')
_vg = ob_upper_body_decimated.vertex_groups.new(name='thumb.01.R')
_vg = ob_upper_body_decimated.vertex_groups.new(name='thumb.02.R')
_vg = ob_upper_body_decimated.vertex_groups.new(name='thumb.03.R')
_vg = ob_upper_body_decimated.vertex_groups.new(name='palm.02.R')
_vg = ob_upper_body_decimated.vertex_groups.new(name='f_middle.01.R')
_vg = ob_upper_body_decimated.vertex_groups.new(name='f_middle.02.R')
_vg = ob_upper_body_decimated.vertex_groups.new(name='f_middle.03.R')
_vg = ob_upper_body_decimated.vertex_groups.new(name='palm.03.R')
for _i, _w in zip([519, 535, 539, 541, 543, 545, 548, 550], [0.06791, 0.115, 0.115, 0.06791, 0.06791, 0.115, 0.06791, 0.115]): _vg.add([_i], _w, 'REPLACE')
_vg = ob_upper_body_decimated.vertex_groups.new(name='f_ring.01.R')
_vg = ob_upper_body_decimated.vertex_groups.new(name='f_ring.02.R')
_vg = ob_upper_body_decimated.vertex_groups.new(name='f_ring.03.R')
_vg = ob_upper_body_decimated.vertex_groups.new(name='thigh.L')
for _i, _w in zip([136, 137, 138, 139, 141, 142, 143, 144, 145, 146, 149, 150, 151, 152, 153, 155, 156, 157, 158, 159, 176, 177, 178, 179, 180, 186, 188, 192, 197, 198, 199, 200, 202, 205, 206, 207, 208, 209, 210, 211, 212, 213, 214, 215, 217, 218, 219, 220, 223, 299, 360, 366, 370, 371, 380, 382, 383, 394, 395, 398, 399, 400, 401, 404, 405], [0.8214, 0.8957, 0.5103, 0.2366, 0.001712, 0.7286, 0.8122, 0.7738, 0.2339, 0.2747, 0.1085, 0.9198, 0.7582, 0.7496, 0.4981, 0.9615, 0.9354, 0.9756, 0.9591, 0.952, 0.9881, 0.9818, 0.9919, 0.9877, 0.9889, 0.01308, 0.02338, 0.02107, 0.1597, 0.1584, 0.1451, 0.08828, 0.002136, 0.1112, 0.0443, 0.2256, 0.5561, 0.9554, 0.9864, 0.9617, 0.9782, 0.9411, 0.9842, 0.1657, 0.564, 0.8409, 0.8086, 0.949, 0.9783, 0.08524, 0.02823, 0.07245, 0.08776, 0.2444, 0.2699, 0.1054, 0.002963, 0.3826, 0.01466, 0.01591, 0.09139, 0.1438, 0.3974, 0.8799, 0.7077]): _vg.add([_i], _w, 'REPLACE')
_vg = ob_upper_body_decimated.vertex_groups.new(name='shin.L')
for _i, _w in zip([137, 138, 139, 140, 141, 143, 144, 145, 146, 147, 148, 150, 151, 153, 154, 160, 161, 171, 174, 175, 181, 182, 183, 184, 185, 209, 211, 213, 215, 216, 218, 221, 222], [0.1041, 0.4896, 0.7627, 0.9782, 0.9704, 0.1876, 0.226, 0.7657, 0.7249, 0.9788, 0.9733, 0.08001, 0.2415, 0.5019, 0.9955, 0.04485, 0.07763, 0.03416, 0.05435, 0.08838, 0.9544, 0.9918, 0.9458, 0.9597, 0.9424, 0.03824, 0.02564, 0.05831, 0.8343, 0.9956, 0.1589, 0.01876, 0.9895]): _vg.add([_i], _w, 'REPLACE')
_vg = ob_upper_body_decimated.vertex_groups.new(name='foot.L')
for _i, _w in zip([160, 161, 163, 173, 221], [0.06943, 0.01972, 0.7668, 0.04961, 0.09419]): _vg.add([_i], _w, 'REPLACE')
_vg = ob_upper_body_decimated.vertex_groups.new(name='toe.L')
for _i, _w in zip([160, 163, 164, 165, 166, 167, 168, 169, 170, 171, 172, 173, 174, 175], [0.0623, 0.05675, 0.9775, 0.9626, 0.9769, 0.979, 0.9633, 0.978, 0.8814, 0.9436, 0.9732, 0.9475, 0.869, 0.8967]): _vg.add([_i], _w, 'REPLACE')
_vg = ob_upper_body_decimated.vertex_groups.new(name='thigh.R')
for _i, _w in zip([136, 152, 156, 199, 205, 207, 208, 217, 219, 220, 295, 296, 297, 298, 299, 300, 301, 302, 305, 306, 307, 308, 309, 310, 312, 313, 314, 315, 316, 317, 318, 319, 336, 337, 338, 339, 340, 346, 349, 353, 358, 359, 360, 361, 363, 366, 367, 370, 371, 372, 373, 374, 375, 376, 377, 378, 380, 381, 382, 383, 386, 394, 395, 398, 399, 400, 401, 406], [0.0117, 0.118, 0.01483, 0.05268, 0.07329, 0.06496, 0.2351, 0.2922, 0.1151, 0.01028, 0.8207, 0.8679, 0.4997, 0.006653, 0.779, 0.9204, 0.5021, 0.2382, 0.8635, 0.7251, 0.8112, 0.7755, 0.2199, 0.2937, 0.002796, 0.09984, 0.7684, 0.9605, 0.9643, 0.9701, 0.9454, 0.9611, 0.9888, 0.9875, 0.9904, 0.9852, 0.9907, 0.02702, 0.02045, 0.02004, 0.17, 0.1671, 0.1545, 0.105, 0.004124, 0.114, 0.04398, 0.1593, 0.5461, 0.956, 0.9583, 0.9849, 0.946, 0.9694, 0.986, 0.1633, 0.5889, 0.8343, 0.8209, 0.9544, 0.9769, 0.3749, 0.008754, 0.01408, 0.09296, 0.1031, 0.419, 0.7662]): _vg.add([_i], _w, 'REPLACE')
_vg = ob_upper_body_decimated.vertex_groups.new(name='shin.R')
for _i, _w in zip([296, 297, 298, 300, 301, 302, 303, 304, 307, 308, 309, 310, 311, 312, 314, 320, 322, 330, 331, 332, 335, 341, 342, 343, 344, 345, 372, 373, 375, 376, 378, 379, 381, 384, 385, 387], [0.1318, 0.5002, 0.9692, 0.07945, 0.4978, 0.7612, 0.9911, 0.9718, 0.1886, 0.2243, 0.7798, 0.7058, 0.9804, 0.9703, 0.2312, 0.07488, 0.08366, 0.03478, 0.005464, 0.03187, 0.09214, 0.954, 0.9408, 0.9416, 0.9828, 0.9385, 0.0371, 0.03235, 0.05347, 0.009415, 0.8366, 0.9939, 0.1656, 0.01663, 0.9855, 0.05584]): _vg.add([_i], _w, 'REPLACE')
_vg = ob_upper_body_decimated.vertex_groups.new(name='foot.R')
for _i, _w in zip([320, 321, 322, 331, 334, 384, 387], [0.09037, 0.6609, 0.06357, 0.02612, 0.07004, 0.03965, 0.02452]): _vg.add([_i], _w, 'REPLACE')
_vg = ob_upper_body_decimated.vertex_groups.new(name='toe.R')
for _i, _w in zip([320, 321, 322, 324, 325, 326, 327, 328, 329, 330, 331, 332, 333, 334, 335, 384], [0.08184, 0.09707, 0.04951, 0.943, 0.9782, 0.9717, 0.943, 0.9794, 0.9709, 0.8501, 0.8516, 0.9468, 0.974, 0.909, 0.8901, 0.00912]): _vg.add([_i], _w, 'REPLACE')
_vg = ob_upper_body_decimated.vertex_groups.new(name='heel.L')
for _i, _w in zip([160, 161, 162, 163, 181, 185, 221, 224], [0.03798, 0.2342, 0.9601, 0.1208, 0.03468, 0.04678, 0.8458, 0.943]): _vg.add([_i], _w, 'REPLACE')
_vg = ob_upper_body_decimated.vertex_groups.new(name='heel.02.L')
for _i, _w in zip([160, 161, 163, 170, 174, 183, 224], [0.7768, 0.6318, 0.04612, 0.0713, 0.06214, 0.006651, 0.006751]): _vg.add([_i], _w, 'REPLACE')
_vg = ob_upper_body_decimated.vertex_groups.new(name='heel.R')
for _i, _w in zip([320, 321, 322, 323, 341, 345, 384, 387], [0.08374, 0.154, 0.1775, 0.9582, 0.03417, 0.05073, 0.8861, 0.8259]): _vg.add([_i], _w, 'REPLACE')
_vg = ob_upper_body_decimated.vertex_groups.new(name='heel.02.R')
for _i, _w in zip([320, 321, 322, 330, 331, 342, 343, 387], [0.6691, 0.07338, 0.6254, 0.0724, 0.07077, 0.003309, 0.00414, 0.07022]): _vg.add([_i], _w, 'REPLACE')
_m = ob_upper_body_decimated.modifiers.new('Armature', 'ARMATURE')
_m.object = ob_metarig
_m = ob_upper_body_decimated.modifiers.new('Decimate', 'DECIMATE')
_m.ratio = 0.3312
ob_lamp.location = (4.076, 1.005, 5.904)
ob_lamp.rotation_euler = (0.6503, 0.05522, 1.866)
ob_lamp.lock_rotations_4d = False
ob_lamp.empty_display_type = 'ARROWS'
ob_lamp.color = (0.0, 0.0, 0.0, 0.0)
ob_lamp.lineart.crease_threshold = 0.0
ob_camera.location = (7.481, -6.508, 5.344)
ob_camera.rotation_euler = (1.109, 0.01082, 0.8149)
ob_camera.lock_rotations_4d = False
ob_camera.empty_display_type = 'ARROWS'
ob_camera.color = (0.0, 0.0, 0.0, 0.0)
ob_camera.display_type = 'WIRE'
ob_camera.lineart.crease_threshold = 0.0
ob_plane.location = (0.0, 0.0, 0.0)
ob_plane.lineart.crease_threshold = 0.0
ob_metarig.location = (0.0, 0.0, 0.0)
ob_metarig.lineart.crease_threshold = 0.0

# ---- collection membership
col_collection_1.objects.link(ob_upper_body_decimated)
col_collection_1.objects.link(ob_lamp)
col_collection_1.objects.link(ob_camera)
col_collection_3.objects.link(ob_plane)
col_collection_10.objects.link(ob_metarig)

# ---- scene / render settings (as saved in the file)
scene.camera = ob_camera
scene.frame_start = 1; scene.frame_end = 36; scene.frame_set(1)
scene.render.engine = 'BLENDER_EEVEE_NEXT'
scene.render.resolution_percentage = 50
scene.render.dither_intensity = 0.0
scene.cycles.use_denoising = False
scene.cycles.samples = 10
scene.cycles.sampling_pattern = 'TABULATED_SOBOL'
scene.cycles.light_sampling_threshold = 0.0
scene.cycles.use_adaptive_sampling = False
scene.cycles.use_light_tree = False
scene.cycles.blur_glossy = 0.0
scene.cycles.volume_bounces = 1
scene.cycles.pixel_filter_type = 'GAUSSIAN'
scene.cycles.sample_clamp_indirect = 0.0
scene.view_settings.view_transform = 'Standard'
bpy.context.view_layer.update()
